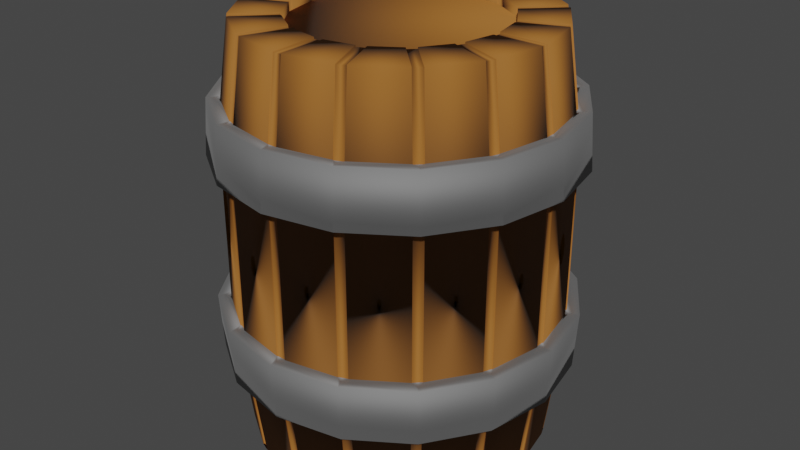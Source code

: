 # Source: Barrel.blend  (saved by Blender 3.4.6; exported with 4.5.12 LTS)
import bpy
from mathutils import Matrix  # noqa: F401  (used for matrix-valued properties, if any)

bpy.ops.wm.read_factory_settings(use_empty=True)
scene = bpy.context.scene
scene.name = 'Scene'

# ---- collections
col_collection = bpy.data.collections.new('Collection'); scene.collection.children.link(col_collection)

# ---- materials (node trees are filled in below, after node groups)
mat_material_001 = bpy.data.materials.new('Material.001')
mat_material_001.use_transparent_shadow = False
mat_material_002 = bpy.data.materials.new('Material.002')
mat_material_002.use_transparent_shadow = False

# ---- material node trees
mat_material_001.use_nodes = True; mat_material_001.node_tree.nodes.clear()
_N = mat_material_001.node_tree.nodes; _L = mat_material_001.node_tree.links
n0 = _N.new('ShaderNodeBsdfPrincipled'); n0.name = 'Principled BSDF'; n0.location = (10, 300)
n0.distribution = 'GGX'
n0.subsurface_method = 'RANDOM_WALK_SKIN'
n0.inputs[0].default_value = (0.3185, 0.117, 0.01521, 1.0)
n0.inputs[2].default_value = 0.8363
n0.inputs[3].default_value = 1.45
n0.inputs[27].default_value = (0.0, 0.0, 0.0, 1.0)
n0.inputs[28].default_value = 1.0
n1 = _N.new('ShaderNodeOutputMaterial'); n1.name = 'Material Output'; n1.location = (300, 300)
_L.new(n0.outputs[0], n1.inputs[0])
n1.is_active_output = True
mat_material_002.use_nodes = True; mat_material_002.node_tree.nodes.clear()
_N = mat_material_002.node_tree.nodes; _L = mat_material_002.node_tree.links
n0 = _N.new('ShaderNodeBsdfPrincipled'); n0.name = 'Principled BSDF'; n0.location = (10, 300)
n0.distribution = 'GGX'
n0.subsurface_method = 'RANDOM_WALK_SKIN'
n0.inputs[0].default_value = (0.3613, 0.3613, 0.3613, 1.0)
n0.inputs[1].default_value = 1.0
n0.inputs[2].default_value = 0.8009
n0.inputs[3].default_value = 1.45
n0.inputs[27].default_value = (0.0, 0.0, 0.0, 1.0)
n0.inputs[28].default_value = 1.0
n1 = _N.new('ShaderNodeOutputMaterial'); n1.name = 'Material Output'; n1.location = (300, 300)
_L.new(n0.outputs[0], n1.inputs[0])
n1.is_active_output = True

# ---- world
world_world = bpy.data.worlds.new('World'); scene.world = world_world
world_world.use_nodes = True; world_world.node_tree.nodes.clear()
_N = world_world.node_tree.nodes; _L = world_world.node_tree.links
n0 = _N.new('ShaderNodeOutputWorld'); n0.name = 'World Output'; n0.location = (300, 300)
n1 = _N.new('ShaderNodeBackground'); n1.name = 'Background'; n1.location = (10, 300)
n1.inputs[0].default_value = (0.05088, 0.05088, 0.05088, 1.0)
_L.new(n1.outputs[0], n0.inputs[0])
n0.is_active_output = True
world_world.color = (0.05088, 0.05088, 0.05088)
world_world.use_sun_shadow = False
world_world.sun_shadow_jitter_overblur = 0.0

# ---- meshes
me_cylinder = bpy.data.meshes.new('Cylinder')
me_cylinder.from_pydata([(0.5181, -0.2332, -0.7097), (0.5486, -0.2272, -0.7083), (0.5803, -0.01715, -0.5109), (0.5803, 0.01715, -0.5109), (0.606, -8.873e-10, -0.515), (0.5679, 0.01716, -0.7097), (0.5679, -0.01716, -0.7097), (0.5938, -7.919e-10, -0.7083), (0.5427, 0.2062, -0.5109), (0.5296, 0.2379, -0.5109), (0.5599, 0.2319, -0.515), (0.5181, 0.2332, -0.7097), (0.5312, 0.2015, -0.7097), (0.5486, 0.2272, -0.7083), (0.4225, 0.3982, -0.5109), (0.3982, 0.4225, -0.5109), (0.4285, 0.4285, -0.515), (0.3894, 0.4137, -0.7097), (0.4137, 0.3894, -0.7097), (0.4199, 0.4199, -0.7083), (0.2379, 0.5296, -0.5109), (0.2062, 0.5427, -0.5109), (0.2319, 0.5599, -0.515), (0.2015, 0.5312, -0.7097), (0.2332, 0.5181, -0.7097), (0.2272, 0.5486, -0.7083), (-0.01716, 0.5679, -0.7097), (0.01716, 0.5679, -0.7097), (3.034e-09, 0.5938, -0.7083), (0.01715, 0.5803, -0.5109), (-0.01715, 0.5803, -0.5109), (2.962e-09, 0.606, -0.515), (-0.2011, 0.5305, 0.2086), (-0.233, 0.5173, 0.2086), (-0.2269, 0.5478, 0.2074), (-0.2379, 0.5296, 0.01692), (-0.2062, 0.5427, 0.01692), (-0.2319, 0.5599, 0.02115), (-0.3888, 0.4132, 0.2086), (-0.4132, 0.3888, 0.2086), (-0.4193, 0.4193, 0.2074), (-0.4225, 0.3982, 0.01692), (-0.3982, 0.4225, 0.01692), (-0.4285, 0.4285, 0.02115), (-0.5173, 0.233, 0.2086), (-0.5305, 0.2011, 0.2086), (-0.5478, 0.2269, 0.2074), (-0.5427, 0.2062, 0.01692), (-0.5296, 0.2379, 0.01692), (-0.5599, 0.2319, 0.02115), (-0.5671, 0.01726, 0.2086), (-0.5671, -0.01726, 0.2086), (-0.593, -1.408e-09, 0.2074), (-0.5803, -0.01715, 0.01692), (-0.5803, 0.01715, 0.01692), (-0.606, -8.873e-10, 0.02115), (-0.5305, -0.2011, 0.2086), (-0.5173, -0.233, 0.2086), (-0.5478, -0.2269, 0.2074), (-0.5296, -0.2379, 0.01692), (-0.5427, -0.2062, 0.01692), (-0.5599, -0.2319, 0.02115), (-0.4132, -0.3888, 0.2086), (-0.3888, -0.4132, 0.2086), (-0.4193, -0.4193, 0.2074), (-0.3982, -0.4225, 0.01692), (-0.4225, -0.3982, 0.01692), (-0.4285, -0.4285, 0.02115), (-0.233, -0.5173, 0.2086), (-0.2011, -0.5305, 0.2086), (-0.2269, -0.5478, 0.2074), (-0.2062, -0.5427, 0.01692), (-0.2379, -0.5296, 0.01692), (-0.2319, -0.5599, 0.02115), (-0.01726, -0.5671, 0.2086), (0.01726, -0.5671, 0.2086), (3.661e-09, -0.593, 0.2074), (0.01715, -0.5803, 0.01692), (-0.01715, -0.5803, 0.01692), (2.962e-09, -0.606, 0.02115), (0.2011, -0.5305, 0.2086), (0.233, -0.5173, 0.2086), (0.2269, -0.5478, 0.2074), (0.2379, -0.5296, 0.01692), (0.2062, -0.5427, 0.01692), (0.2319, -0.5599, 0.02115), (0.3888, -0.4132, 0.2086), (0.4132, -0.3888, 0.2086), (0.4193, -0.4193, 0.2074), (0.4225, -0.3982, 0.01692), (0.3982, -0.4225, 0.01692), (0.4285, -0.4285, 0.02115), (0.5173, -0.233, 0.2086), (0.5305, -0.2011, 0.2086), (0.5478, -0.2269, 0.2074), (0.5427, -0.2062, 0.01692), (0.5296, -0.2379, 0.01692), (0.5599, -0.2319, 0.02115), (0.5671, -0.01726, 0.2086), (0.5671, 0.01726, 0.2086), (0.593, -1.633e-10, 0.2074), (0.5803, 0.01715, 0.01692), (0.5803, -0.01715, 0.01692), (0.606, -8.873e-10, 0.02115), (0.5305, 0.2011, 0.2086), (0.5173, 0.233, 0.2086), (0.5478, 0.2269, 0.2074), (0.5296, 0.2379, 0.01692), (0.5427, 0.2062, 0.01692), (0.5599, 0.2319, 0.02115), (0.4132, 0.3888, 0.2086), (0.3888, 0.4132, 0.2086), (0.4193, 0.4193, 0.2074), (0.3982, 0.4225, 0.01692), (0.4225, 0.3982, 0.01692), (0.4285, 0.4285, 0.02115), (0.233, 0.5173, 0.2086), (0.2011, 0.5305, 0.2086), (0.2269, 0.5478, 0.2074), (0.2062, 0.5427, 0.01692), (0.2379, 0.5296, 0.01692), (0.2319, 0.5599, 0.02115), (-0.01715, 0.5803, 0.01692), (0.01715, 0.5803, 0.01692), (2.962e-09, 0.606, 0.02115), (0.01726, 0.5671, 0.2086), (-0.01726, 0.5671, 0.2086), (2.416e-09, 0.593, 0.2074), (-0.2419, 0.5839, 0.01712), (-0.2366, 0.5713, 0.215), (3.039e-09, 0.6184, 0.215), (2.962e-09, 0.632, 0.01712), (-0.4469, 0.4469, 0.01712), (-0.4372, 0.4372, 0.215), (-0.5839, 0.2419, 0.01712), (-0.5713, 0.2366, 0.215), (-0.632, -8.873e-10, 0.01712), (-0.6184, -7.855e-10, 0.215), (-0.5839, -0.2419, 0.01712), (-0.5713, -0.2366, 0.215), (-0.4469, -0.4469, 0.01712), (-0.4372, -0.4372, 0.215), (-0.2419, -0.5839, 0.01712), (-0.2366, -0.5713, 0.215), (2.962e-09, -0.632, 0.01712), (3.039e-09, -0.6184, 0.215), (0.2419, -0.5839, 0.01712), (0.2366, -0.5713, 0.215), (0.4469, -0.4469, 0.01712), (0.4372, -0.4372, 0.215), (0.5839, -0.2419, 0.01712), (0.5713, -0.2366, 0.215), (0.632, -8.873e-10, 0.01712), (0.6184, -7.855e-10, 0.215), (0.5839, 0.2419, 0.01712), (0.5713, 0.2366, 0.215), (0.4469, 0.4469, 0.01712), (0.4372, 0.4372, 0.215), (0.2419, 0.5839, 0.01712), (0.2366, 0.5713, 0.215), (-0.237, 0.5721, -0.7157), (-0.2419, 0.5839, -0.5108), (2.962e-09, 0.632, -0.5108), (3.034e-09, 0.6192, -0.7157), (-0.4379, 0.4379, -0.7157), (-0.4469, 0.4469, -0.5108), (-0.5721, 0.237, -0.7157), (-0.5839, 0.2419, -0.5108), (-0.6192, -7.919e-10, -0.7157), (-0.632, -8.873e-10, -0.5108), (-0.5721, -0.237, -0.7157), (-0.5839, -0.2419, -0.5108), (-0.4379, -0.4379, -0.7157), (-0.4469, -0.4469, -0.5108), (-0.237, -0.5721, -0.7157), (-0.2419, -0.5839, -0.5108), (3.034e-09, -0.6192, -0.7157), (2.962e-09, -0.632, -0.5108), (0.237, -0.5721, -0.7157), (0.2419, -0.5839, -0.5108), (0.4379, -0.4379, -0.7157), (0.4469, -0.4469, -0.5108), (0.5721, -0.237, -0.7157), (0.5839, -0.2419, -0.5108), (0.6192, -7.919e-10, -0.7157), (0.632, -8.873e-10, -0.5108), (0.5721, 0.237, -0.7157), (0.5839, 0.2419, -0.5108), (0.4379, 0.4379, -0.7157), (0.4469, 0.4469, -0.5108), (0.237, 0.5721, -0.7157), (0.2419, 0.5839, -0.5108), (-0.01716, 0.5346, -1.016), (0.01716, 0.5346, -1.016), (-0.01727, 0.3668, 0.48), (0.01727, 0.3668, 0.48), (0.1887, 0.5005, -1.016), (0.2204, 0.4873, -1.016), (0.1244, 0.3455, 0.48), (0.1563, 0.3323, 0.48), (0.3659, 0.3902, -1.016), (0.3902, 0.3659, -1.016), (0.2471, 0.2716, 0.48), (0.2716, 0.2471, 0.48), (0.4873, 0.2204, -1.016), (0.5005, 0.1887, -1.016), (0.3323, 0.1563, 0.48), (0.3455, 0.1244, 0.48), (0.5346, 0.01716, -1.016), (0.5346, -0.01716, -1.016), (0.3668, 0.01727, 0.48), (0.3668, -0.01727, 0.48), (0.5005, -0.1887, -1.016), (0.4873, -0.2204, -1.016), (0.3455, -0.1244, 0.48), (0.3323, -0.1563, 0.48), (0.3902, -0.3659, -1.016), (0.3659, -0.3902, -1.016), (0.2716, -0.2471, 0.48), (0.2471, -0.2716, 0.48), (0.2204, -0.4873, -1.016), (0.1887, -0.5005, -1.016), (0.1563, -0.3323, 0.48), (0.1244, -0.3455, 0.48), (0.01716, -0.5346, -1.016), (-0.01716, -0.5346, -1.016), (0.01727, -0.3668, 0.48), (-0.01727, -0.3668, 0.48), (-0.1887, -0.5005, -1.016), (-0.2204, -0.4873, -1.016), (-0.1244, -0.3455, 0.48), (-0.1563, -0.3323, 0.48), (-0.3659, -0.3902, -1.016), (-0.3902, -0.3659, -1.016), (-0.2471, -0.2716, 0.48), (-0.2716, -0.2471, 0.48), (-0.4873, -0.2204, -1.016), (-0.5005, -0.1887, -1.016), (-0.3323, -0.1563, 0.48), (-0.3455, -0.1244, 0.48), (-0.5346, -0.01716, -1.016), (-0.5346, 0.01716, -1.016), (-0.3668, -0.01727, 0.48), (-0.3668, 0.01727, 0.48), (-0.5005, 0.1887, -1.016), (-0.4873, 0.2204, -1.016), (-0.3455, 0.1244, 0.48), (-0.3323, 0.1563, 0.48), (-0.3902, 0.3659, -1.016), (-0.3659, 0.3902, -1.016), (-0.2716, 0.2471, 0.48), (-0.2471, 0.2716, 0.48), (-0.2204, 0.4873, -1.016), (-0.1887, 0.5005, -1.016), (-0.1563, 0.3323, 0.48), (-0.1244, 0.3455, 0.48), (0.2205, 0.4873, 0.48), (0.1886, 0.5005, 0.48), (0.01727, 0.5346, 0.48), (-0.01727, 0.5346, 0.48), (0.3902, 0.3658, 0.48), (0.3658, 0.3902, 0.48), (0.5005, 0.1886, 0.48), (0.4873, 0.2205, 0.48), (0.5346, -0.01727, 0.48), (0.5346, 0.01727, 0.48), (0.4873, -0.2205, 0.48), (0.5005, -0.1886, 0.48), (0.3658, -0.3902, 0.48), (0.3902, -0.3658, 0.48), (0.1886, -0.5005, 0.48), (0.2205, -0.4873, 0.48), (-0.01727, -0.5346, 0.48), (0.01727, -0.5346, 0.48), (-0.2205, -0.4873, 0.48), (-0.1886, -0.5005, 0.48), (-0.3902, -0.3658, 0.48), (-0.3658, -0.3902, 0.48), (-0.5005, -0.1886, 0.48), (-0.4873, -0.2205, 0.48), (-0.5346, 0.01727, 0.48), (-0.5346, -0.01727, 0.48), (-0.4873, 0.2205, 0.48), (-0.5005, 0.1886, 0.48), (-0.3658, 0.3902, 0.48), (-0.3902, 0.3658, 0.48), (-0.1886, 0.5005, 0.48), (-0.2205, 0.4873, 0.48), (0.1563, 0.3323, 0.4473), (0.1244, 0.3455, 0.4473), (0.01726, 0.3668, 0.4473), (-0.01726, 0.3668, 0.4473), (0.2716, 0.2471, 0.4473), (0.2471, 0.2716, 0.4473), (0.3455, 0.1244, 0.4473), (0.3323, 0.1563, 0.4473), (0.3668, -0.01726, 0.4473), (0.3668, 0.01726, 0.4473), (0.3323, -0.1563, 0.4473), (0.3455, -0.1244, 0.4473), (0.2471, -0.2716, 0.4473), (0.2716, -0.2471, 0.4473), (0.1244, -0.3455, 0.4473), (0.1563, -0.3323, 0.4473), (-0.01726, -0.3668, 0.4473), (0.01726, -0.3668, 0.4473), (-0.1563, -0.3323, 0.4473), (-0.1244, -0.3455, 0.4473), (-0.2716, -0.2471, 0.4473), (-0.2471, -0.2716, 0.4473), (-0.3455, -0.1244, 0.4473), (-0.3323, -0.1563, 0.4473), (-0.3668, 0.01726, 0.4473), (-0.3668, -0.01726, 0.4473), (-0.3323, 0.1563, 0.4473), (-0.3455, 0.1244, 0.4473), (-0.2471, 0.2716, 0.4473), (-0.2716, 0.2471, 0.4473), (-0.1244, 0.3455, 0.4473), (-0.1563, 0.3323, 0.4473), (-0.01726, 0.5718, 0.212), (0.01726, 0.5718, 0.212), (3.039e-09, 0.5926, 0.2132), (0.01715, 0.5855, 0.01414), (-0.01715, 0.5855, 0.01414), (2.962e-09, 0.6063, 0.01535), (0.2399, 0.5343, 0.01414), (0.2082, 0.5475, 0.01414), (0.232, 0.5602, 0.01535), (0.2029, 0.5348, 0.212), (0.2348, 0.5216, 0.212), (0.2268, 0.5475, 0.2132), (0.4261, 0.4018, 0.01414), (0.4018, 0.4261, 0.01414), (0.4287, 0.4287, 0.01535), (0.3921, 0.4165, 0.212), (0.4165, 0.3921, 0.212), (0.4191, 0.4191, 0.2132), (0.5475, 0.2082, 0.01414), (0.5343, 0.2399, 0.01414), (0.5602, 0.232, 0.01535), (0.5216, 0.2348, 0.212), (0.5348, 0.2029, 0.212), (0.5475, 0.2268, 0.2132), (0.5855, -0.01715, 0.01414), (0.5855, 0.01715, 0.01414), (0.6063, -8.873e-10, 0.01535), (0.5718, 0.01726, 0.212), (0.5718, -0.01726, 0.212), (0.5926, -7.855e-10, 0.2132), (0.5343, -0.2399, 0.01414), (0.5475, -0.2082, 0.01414), (0.5602, -0.232, 0.01535), (0.5348, -0.2029, 0.212), (0.5216, -0.2348, 0.212), (0.5475, -0.2268, 0.2132), (0.4018, -0.4261, 0.01414), (0.4261, -0.4018, 0.01414), (0.4287, -0.4287, 0.01535), (0.4165, -0.3921, 0.212), (0.3921, -0.4165, 0.212), (0.4191, -0.4191, 0.2132), (0.2082, -0.5475, 0.01414), (0.2399, -0.5343, 0.01414), (0.232, -0.5602, 0.01535), (0.2348, -0.5216, 0.212), (0.2029, -0.5348, 0.212), (0.2268, -0.5475, 0.2132), (-0.01715, -0.5855, 0.01414), (0.01715, -0.5855, 0.01414), (2.962e-09, -0.6063, 0.01535), (0.01726, -0.5718, 0.212), (-0.01726, -0.5718, 0.212), (3.039e-09, -0.5926, 0.2132), (-0.2399, -0.5343, 0.01414), (-0.2082, -0.5475, 0.01414), (-0.232, -0.5602, 0.01535), (-0.2029, -0.5348, 0.212), (-0.2348, -0.5216, 0.212), (-0.2268, -0.5475, 0.2132), (-0.4261, -0.4018, 0.01414), (-0.4018, -0.4261, 0.01414), (-0.4287, -0.4287, 0.01535), (-0.3921, -0.4165, 0.212), (-0.4165, -0.3921, 0.212), (-0.4191, -0.4191, 0.2132), (-0.5475, -0.2082, 0.01414), (-0.5343, -0.2399, 0.01414), (-0.5602, -0.232, 0.01535), (-0.5216, -0.2348, 0.212), (-0.5348, -0.2029, 0.212), (-0.5475, -0.2268, 0.2132), (-0.5855, 0.01715, 0.01414), (-0.5855, -0.01715, 0.01414), (-0.6063, -8.873e-10, 0.01535), (-0.5718, -0.01726, 0.212), (-0.5718, 0.01726, 0.212), (-0.5926, -7.855e-10, 0.2132), (-0.5343, 0.2399, 0.01414), (-0.5475, 0.2082, 0.01414), (-0.5602, 0.232, 0.01535), (-0.5348, 0.2029, 0.212), (-0.5216, 0.2348, 0.212), (-0.5475, 0.2268, 0.2132), (-0.4018, 0.4261, 0.01414), (-0.4261, 0.4018, 0.01414), (-0.4287, 0.4287, 0.01535), (-0.4165, 0.3921, 0.212), (-0.3921, 0.4165, 0.212), (-0.4191, 0.4191, 0.2132), (-0.2082, 0.5475, 0.01414), (-0.2399, 0.5343, 0.01414), (-0.232, 0.5602, 0.01535), (-0.2348, 0.5216, 0.212), (-0.2029, 0.5348, 0.212), (-0.2268, 0.5475, 0.2132), (-0.01715, 0.5855, -0.5081), (0.01715, 0.5855, -0.5081), (2.962e-09, 0.6063, -0.5092), (0.01716, 0.5726, -0.713), (-0.01716, 0.5726, -0.713), (3.034e-09, 0.5935, -0.7141), (0.235, 0.5225, -0.713), (0.2033, 0.5356, -0.713), (0.2271, 0.5483, -0.7141), (0.2082, 0.5475, -0.5081), (0.2399, 0.5343, -0.5081), (0.232, 0.5602, -0.5092), (0.4171, 0.3928, -0.713), (0.3928, 0.4171, -0.713), (0.4197, 0.4197, -0.7141), (0.4018, 0.4261, -0.5081), (0.4261, 0.4018, -0.5081), (0.4287, 0.4287, -0.5092), (0.5356, 0.2033, -0.713), (0.5225, 0.235, -0.713), (0.5483, 0.2271, -0.7141), (0.5343, 0.2399, -0.5081), (0.5475, 0.2082, -0.5081), (0.5602, 0.232, -0.5092), (0.5726, -0.01716, -0.713), (0.5726, 0.01716, -0.713), (0.5935, -7.919e-10, -0.7141), (0.5855, 0.01715, -0.5081), (0.5855, -0.01715, -0.5081), (0.6063, -8.873e-10, -0.5092), (0.5225, -0.235, -0.713), (0.5356, -0.2033, -0.713), (0.5483, -0.2271, -0.7141), (0.5475, -0.2082, -0.5081), (0.5343, -0.2399, -0.5081), (0.5602, -0.232, -0.5092), (0.3928, -0.4171, -0.713), (0.4171, -0.3928, -0.713), (0.4197, -0.4197, -0.7141), (0.4261, -0.4018, -0.5081), (0.4018, -0.4261, -0.5081), (0.4287, -0.4287, -0.5092), (0.2033, -0.5356, -0.713), (0.235, -0.5225, -0.713), (0.2271, -0.5483, -0.7141), (0.2399, -0.5343, -0.5081), (0.2082, -0.5475, -0.5081), (0.232, -0.5602, -0.5092), (-0.01716, -0.5726, -0.713), (0.01716, -0.5726, -0.713), (3.034e-09, -0.5935, -0.7141), (0.01715, -0.5855, -0.5081), (-0.01715, -0.5855, -0.5081), (2.962e-09, -0.6063, -0.5092), (-0.235, -0.5225, -0.713), (-0.2033, -0.5356, -0.713), (-0.2271, -0.5483, -0.7141), (-0.2082, -0.5475, -0.5081), (-0.2399, -0.5343, -0.5081), (-0.232, -0.5602, -0.5092), (-0.4171, -0.3928, -0.713), (-0.3928, -0.4171, -0.713), (-0.4197, -0.4197, -0.7141), (-0.4018, -0.4261, -0.5081), (-0.4261, -0.4018, -0.5081), (-0.4287, -0.4287, -0.5092), (-0.5356, -0.2033, -0.713), (-0.5225, -0.235, -0.713), (-0.5483, -0.2271, -0.7141), (-0.5343, -0.2399, -0.5081), (-0.5475, -0.2082, -0.5081), (-0.5602, -0.232, -0.5092), (-0.5726, 0.01716, -0.713), (-0.5726, -0.01716, -0.713), (-0.5935, -7.919e-10, -0.7141), (-0.5855, -0.01715, -0.5081), (-0.5855, 0.01715, -0.5081), (-0.6063, -8.873e-10, -0.5092), (-0.5225, 0.235, -0.713), (-0.5356, 0.2033, -0.713), (-0.5483, 0.2271, -0.7141), (-0.5475, 0.2082, -0.5081), (-0.5343, 0.2399, -0.5081), (-0.5602, 0.232, -0.5092), (-0.3928, 0.4171, -0.713), (-0.4171, 0.3928, -0.713), (-0.4197, 0.4197, -0.7141), (-0.4261, 0.4018, -0.5081), (-0.4018, 0.4261, -0.5081), (-0.4287, 0.4287, -0.5092), (-0.2033, 0.5356, -0.713), (-0.235, 0.5225, -0.713), (-0.2271, 0.5483, -0.7141), (-0.2399, 0.5343, -0.5081), (-0.2082, 0.5475, -0.5081), (-0.232, 0.5602, -0.5092), (0.5312, -0.2015, -0.7097), (0.5599, -0.2319, -0.515), (0.5427, -0.2062, -0.5109), (0.5296, -0.2379, -0.5109), (0.4199, -0.4199, -0.7083), (0.3894, -0.4137, -0.7097), (0.4137, -0.3894, -0.7097), (0.4285, -0.4285, -0.515), (0.4225, -0.3982, -0.5109), (0.3982, -0.4225, -0.5109), (0.2272, -0.5486, -0.7083), (0.2015, -0.5312, -0.7097), (0.2332, -0.5181, -0.7097), (0.2319, -0.5599, -0.515), (0.2379, -0.5296, -0.5109), (0.2062, -0.5427, -0.5109), (3.034e-09, -0.5938, -0.7083), (-0.01716, -0.5679, -0.7097), (0.01716, -0.5679, -0.7097), (2.962e-09, -0.606, -0.515), (0.01715, -0.5803, -0.5109), (-0.01715, -0.5803, -0.5109), (-0.2272, -0.5486, -0.7083), (-0.2332, -0.5181, -0.7097), (-0.2015, -0.5312, -0.7097), (-0.2319, -0.5599, -0.515), (-0.2062, -0.5427, -0.5109), (-0.2379, -0.5296, -0.5109), (-0.4199, -0.4199, -0.7083), (-0.4137, -0.3894, -0.7097), (-0.3894, -0.4137, -0.7097), (-0.4285, -0.4285, -0.515), (-0.3982, -0.4225, -0.5109), (-0.4225, -0.3982, -0.5109), (-0.5486, -0.2272, -0.7083), (-0.5312, -0.2015, -0.7097), (-0.5181, -0.2332, -0.7097), (-0.5599, -0.2319, -0.515), (-0.5296, -0.2379, -0.5109), (-0.5427, -0.2062, -0.5109), (-0.5938, -7.919e-10, -0.7083), (-0.5679, 0.01716, -0.7097), (-0.5679, -0.01716, -0.7097), (-0.606, -8.873e-10, -0.515), (-0.5803, -0.01715, -0.5109), (-0.5803, 0.01715, -0.5109), (-0.5486, 0.2272, -0.7083), (-0.5181, 0.2332, -0.7097), (-0.5312, 0.2015, -0.7097), (-0.5599, 0.2319, -0.515), (-0.5427, 0.2062, -0.5109), (-0.5296, 0.2379, -0.5109), (-0.4199, 0.4199, -0.7083), (-0.3894, 0.4137, -0.7097), (-0.4137, 0.3894, -0.7097), (-0.4285, 0.4285, -0.515), (-0.4225, 0.3982, -0.5109), (-0.3982, 0.4225, -0.5109), (-0.2272, 0.5486, -0.7083), (-0.2015, 0.5312, -0.7097), (-0.2332, 0.5181, -0.7097), (-0.2319, 0.5599, -0.515), (-0.2379, 0.5296, -0.5109), (-0.2062, 0.5427, -0.5109), (0.01727, 0.5308, 0.4756), (-0.01727, 0.5308, 0.4756), (-0.01727, 0.3709, 0.4759), (0.01727, 0.3709, 0.4759), (0.126, 0.3493, 0.4759), (0.1579, 0.3361, 0.4759), (0.2191, 0.4838, 0.4756), (0.1872, 0.497, 0.4756), (0.2501, 0.2745, 0.4759), (0.2745, 0.2501, 0.4759), (0.3875, 0.3631, 0.4756), (0.3631, 0.3875, 0.4756), (0.3361, 0.1579, 0.4759), (0.3493, 0.126, 0.4759), (0.497, 0.1872, 0.4756), (0.4838, 0.2191, 0.4756), (0.3709, 0.01727, 0.4759), (0.3709, -0.01727, 0.4759), (0.5308, -0.01727, 0.4756), (0.5308, 0.01727, 0.4756), (0.3493, -0.126, 0.4759), (0.3361, -0.1579, 0.4759), (0.4838, -0.2191, 0.4756), (0.497, -0.1872, 0.4756), (0.2745, -0.2501, 0.4759), (0.2501, -0.2745, 0.4759), (0.3631, -0.3875, 0.4756), (0.3875, -0.3631, 0.4756), (0.1579, -0.3361, 0.4759), (0.126, -0.3493, 0.4759), (0.1872, -0.497, 0.4756), (0.2191, -0.4838, 0.4756), (0.01727, -0.3709, 0.4759), (-0.01727, -0.3709, 0.4759), (-0.01727, -0.5308, 0.4756), (0.01727, -0.5308, 0.4756), (-0.126, -0.3493, 0.4759), (-0.1579, -0.3361, 0.4759), (-0.2191, -0.4838, 0.4756), (-0.1872, -0.497, 0.4756), (-0.2501, -0.2745, 0.4759), (-0.2745, -0.2501, 0.4759), (-0.3875, -0.3631, 0.4756), (-0.3631, -0.3875, 0.4756), (-0.3361, -0.1579, 0.4759), (-0.3493, -0.126, 0.4759), (-0.497, -0.1872, 0.4756), (-0.4838, -0.2191, 0.4756), (-0.3709, -0.01727, 0.4759), (-0.3709, 0.01727, 0.4759), (-0.5308, 0.01727, 0.4756), (-0.5308, -0.01727, 0.4756), (-0.3493, 0.126, 0.4759), (-0.3361, 0.1579, 0.4759), (-0.4838, 0.2191, 0.4756), (-0.497, 0.1872, 0.4756), (-0.2745, 0.2501, 0.4759), (-0.2501, 0.2745, 0.4759), (-0.3631, 0.3875, 0.4756), (-0.3875, 0.3631, 0.4756), (-0.1579, 0.3361, 0.4759), (-0.126, 0.3493, 0.4759), (-0.1872, 0.497, 0.4756), (-0.2191, 0.4838, 0.4756), (0.1266, 0.3508, 0.3914), (0.1585, 0.3376, 0.3914), (0.2513, 0.2757, 0.3914), (0.2757, 0.2513, 0.3914), (-0.1266, -0.3508, 0.3914), (-0.1585, -0.3376, 0.3914), (-0.2513, -0.2757, 0.3914), (-0.2757, -0.2513, 0.3914), (0.3376, 0.1585, 0.3914), (0.3508, 0.1266, 0.3914), (-0.3376, -0.1585, 0.3914), (-0.3508, -0.1266, 0.3914), (0.3726, 0.01726, 0.3914), (0.3726, -0.01726, 0.3914), (-0.3726, -0.01726, 0.3914), (-0.3726, 0.01726, 0.3914), (0.3508, -0.1266, 0.3914), (0.3376, -0.1585, 0.3914), (-0.3508, 0.1266, 0.3914), (-0.3376, 0.1585, 0.3914), (0.2757, -0.2513, 0.3914), (0.2513, -0.2757, 0.3914), (-0.2757, 0.2513, 0.3914), (-0.2513, 0.2757, 0.3914), (0.1585, -0.3376, 0.3914), (0.1266, -0.3508, 0.3914), (-0.1585, 0.3376, 0.3914), (-0.1266, 0.3508, 0.3914), (0.01726, -0.3726, 0.3914), (-0.01726, -0.3726, 0.3914), (-0.01726, 0.3726, 0.3914), (0.01726, 0.3726, 0.3914), (0.01716, 0.5288, -1.016), (-0.01716, 0.5288, -1.016), (0.2182, 0.482, -1.016), (0.1865, 0.4951, -1.016), (-0.1865, 0.4951, -1.016), (-0.2182, 0.482, -1.016), (0.3861, 0.3618, -1.016), (0.3618, 0.3861, -1.016), (0.4951, 0.1865, -1.016), (0.482, 0.2182, -1.016), (0.5288, -0.01716, -1.016), (0.5288, 0.01716, -1.016), (0.482, -0.2182, -1.016), (0.4951, -0.1865, -1.016), (0.3618, -0.3861, -1.016), (0.3861, -0.3618, -1.016), (0.1865, -0.4951, -1.016), (0.2182, -0.482, -1.016), (-0.01716, -0.5288, -1.016), (0.01716, -0.5288, -1.016), (-0.2182, -0.482, -1.016), (-0.1865, -0.4951, -1.016), (-0.3861, -0.3618, -1.016), (-0.3618, -0.3861, -1.016), (-0.4951, -0.1865, -1.016), (-0.482, -0.2182, -1.016), (-0.5288, 0.01716, -1.016), (-0.5288, -0.01716, -1.016), (-0.482, 0.2182, -1.016), (-0.4951, 0.1865, -1.016), (-0.3618, 0.3861, -1.016), (-0.3861, 0.3618, -1.016)], [], [(199, 202, 261, 256), (206, 203, 292, 295), (210, 207, 294, 297), (214, 211, 296, 299), (218, 215, 298, 301), (222, 219, 300, 303), (226, 223, 302, 305), (230, 227, 304, 307), (234, 231, 306, 309), (238, 235, 308, 311), (242, 239, 310, 313), (246, 243, 312, 315), (250, 247, 314, 317), (254, 251, 316, 319), (201, 428, 435, 204), (198, 195, 290, 289), (253, 506, 420, 192), (194, 255, 318, 291), (202, 199, 288, 293), (205, 434, 441, 208), (209, 440, 447, 212), (213, 446, 453, 216), (217, 452, 459, 220), (221, 458, 465, 224), (225, 464, 471, 228), (229, 470, 477, 232), (233, 476, 483, 236), (237, 482, 489, 240), (241, 488, 495, 244), (245, 494, 501, 248), (249, 500, 507, 252), (321, 258, 257, 329), (197, 422, 429, 200), (415, 414, 320, 322, 130, 129), (231, 234, 277, 274), (203, 206, 263, 260), (235, 238, 279, 276), (207, 210, 265, 262), (239, 242, 281, 278), (211, 214, 267, 264), (243, 246, 283, 280), (215, 218, 269, 266), (247, 250, 285, 282), (219, 222, 271, 268), (251, 254, 287, 284), (223, 226, 273, 270), (195, 198, 257, 258), (255, 194, 259, 286), (227, 230, 275, 272), (328, 327, 323, 325, 131, 158), (414, 286, 259, 320), (409, 408, 413, 415, 129, 133), (403, 402, 407, 409, 133, 135), (288, 289, 290, 291, 318, 319, 316, 317, 314, 315, 312, 313, 310, 311, 308, 309, 306, 307, 304, 305, 302, 303, 300, 301, 298, 299, 296, 297, 294, 295, 292, 293), (397, 396, 401, 403, 135, 137), (408, 284, 287, 413), (391, 390, 395, 397, 137, 139), (402, 282, 285, 407), (385, 384, 389, 391, 139, 141), (396, 280, 283, 401), (379, 378, 383, 385, 141, 143), (390, 278, 281, 395), (373, 372, 377, 379, 143, 145), (384, 276, 279, 389), (367, 366, 371, 373, 145, 147), (378, 274, 277, 383), (361, 360, 365, 367, 147, 149), (372, 272, 275, 377), (355, 354, 359, 361, 149, 151), (366, 270, 273, 371), (349, 348, 353, 355, 151, 153), (360, 268, 271, 365), (343, 342, 347, 349, 153, 155), (354, 266, 269, 359), (337, 336, 341, 343, 155, 157), (348, 264, 267, 353), (331, 330, 335, 337, 157, 159), (342, 262, 265, 347), (510, 410, 324, 416), (330, 256, 261, 335), (454, 453, 446, 448, 182, 180), (388, 387, 380, 382, 140, 138), (325, 324, 410, 412, 128, 131), (508, 507, 500, 502, 164, 160), (426, 326, 333, 431), (451, 450, 455, 457, 181, 183), (480, 380, 387, 485), (340, 339, 332, 334, 156, 154), (505, 504, 509, 511, 161, 165), (460, 459, 452, 454, 180, 178), (394, 393, 386, 388, 138, 136), (126, 125, 127), (432, 332, 339, 437), (457, 456, 461, 463, 179, 181), (486, 386, 393, 491), (346, 345, 338, 340, 154, 152), (336, 260, 263, 341), (430, 429, 422, 424, 190, 188), (466, 465, 458, 460, 178, 176), (400, 399, 392, 394, 136, 134), (438, 338, 345, 443), (424, 423, 419, 421, 163, 190), (463, 462, 467, 469, 177, 179), (492, 392, 399, 497), (352, 351, 344, 346, 152, 150), (472, 471, 464, 466, 176, 174), (406, 405, 398, 400, 134, 132), (444, 344, 351, 449), (469, 468, 473, 475, 175, 177), (498, 398, 405, 503), (358, 357, 350, 352, 150, 148), (478, 477, 470, 472, 174, 172), (412, 411, 404, 406, 132, 128), (192, 193, 196, 197, 200, 201, 204, 205, 208, 209, 212, 213, 216, 217, 220, 221, 224, 225, 228, 229, 232, 233, 236, 237, 240, 241, 244, 245, 248, 249, 252, 253), (129, 130, 131, 128), (133, 129, 128, 132), (135, 133, 132, 134), (137, 135, 134, 136), (139, 137, 136, 138), (141, 139, 138, 140), (143, 141, 140, 142), (145, 143, 142, 144), (147, 145, 144, 146), (149, 147, 146, 148), (151, 149, 148, 150), (153, 151, 150, 152), (155, 153, 152, 154), (157, 155, 154, 156), (159, 157, 156, 158), (130, 159, 158, 131), (161, 162, 163, 160), (165, 161, 160, 164), (167, 165, 164, 166), (169, 167, 166, 168), (171, 169, 168, 170), (173, 171, 170, 172), (175, 173, 172, 174), (177, 175, 174, 176), (179, 177, 176, 178), (181, 179, 178, 180), (183, 181, 180, 182), (185, 183, 182, 184), (187, 185, 184, 186), (189, 187, 186, 188), (191, 189, 188, 190), (162, 191, 190, 163), (499, 498, 503, 505, 165, 167), (334, 333, 326, 328, 158, 156), (474, 374, 381, 479), (445, 444, 449, 451, 183, 185), (502, 501, 494, 496, 166, 164), (382, 381, 374, 376, 142, 140), (448, 447, 440, 442, 184, 182), (493, 492, 497, 499, 167, 169), (468, 368, 375, 473), (439, 438, 443, 445, 185, 187), (496, 495, 488, 490, 168, 166), (376, 375, 368, 370, 144, 142), (442, 441, 434, 436, 186, 184), (487, 486, 491, 493, 169, 171), (462, 362, 369, 467), (322, 321, 329, 331, 159, 130), (433, 432, 437, 439, 187, 189), (490, 489, 482, 484, 170, 168), (370, 369, 362, 364, 146, 144), (417, 323, 327, 425), (436, 435, 428, 430, 188, 186), (481, 480, 485, 487, 171, 173), (456, 356, 363, 461), (427, 426, 431, 433, 189, 191), (418, 417, 425, 427, 191, 162), (511, 510, 416, 418, 162, 161), (484, 483, 476, 478, 172, 170), (364, 363, 356, 358, 148, 146), (504, 404, 411, 509), (421, 420, 506, 508, 160, 163), (475, 474, 479, 481, 173, 175), (450, 350, 357, 455), (308, 235, 617, 647), (449, 351, 95, 514), (379, 377, 69, 70), (480, 481, 543, 545), (309, 308, 647, 646), (350, 450, 515, 96), (375, 376, 73, 71), (306, 231, 613, 645), (212, 447, 512, 685), (481, 479, 544, 543), (307, 306, 645, 644), (213, 212, 685, 684), (376, 374, 72, 73), (477, 478, 540, 542), (230, 307, 644, 612), (446, 213, 684, 0), (372, 373, 76, 74), (202, 293, 642, 584), (443, 345, 101, 3), (478, 476, 541, 540), (292, 203, 585, 643), (344, 444, 2, 102), (373, 371, 75, 76), (474, 475, 537, 539), (293, 292, 643, 642), (208, 441, 5, 683), (369, 370, 79, 77), (288, 199, 581, 641), (209, 208, 683, 682), (475, 473, 538, 537), (289, 288, 641, 640), (440, 209, 682, 6), (370, 368, 78, 79), (471, 472, 534, 536), (198, 289, 640, 580), (437, 339, 107, 9), (366, 367, 82, 80), (287, 254, 636, 639), (338, 438, 8, 108), (472, 470, 535, 534), (204, 435, 11, 681), (367, 365, 81, 82), (468, 469, 531, 533), (255, 286, 638, 637), (205, 204, 681, 680), (363, 364, 85, 83), (434, 205, 680, 12), (469, 467, 532, 531), (285, 250, 632, 635), (431, 333, 113, 15), (364, 362, 84, 85), (465, 466, 528, 530), (332, 432, 14, 114), (360, 361, 88, 86), (251, 284, 634, 633), (200, 429, 17, 679), (466, 464, 529, 528), (201, 200, 679, 678), (361, 359, 87, 88), (462, 463, 525, 527), (283, 246, 628, 631), (428, 201, 678, 18), (357, 358, 91, 89), (410, 510, 575, 36), (463, 461, 526, 525), (247, 282, 630, 629), (509, 411, 35, 574), (358, 356, 90, 91), (459, 460, 522, 524), (506, 253, 676, 571), (354, 355, 94, 92), (281, 242, 624, 627), (252, 507, 572, 677), (460, 458, 523, 522), (253, 252, 677, 676), (355, 353, 93, 94), (456, 457, 519, 521), (243, 280, 626, 625), (425, 327, 119, 21), (351, 352, 97, 95), (326, 426, 20, 120), (457, 455, 520, 519), (279, 238, 620, 623), (323, 417, 29, 123), (352, 350, 96, 97), (453, 454, 516, 518), (416, 324, 122, 30), (348, 349, 100, 98), (239, 278, 622, 621), (196, 423, 23, 675), (454, 452, 517, 516), (197, 196, 675, 674), (349, 347, 99, 100), (450, 451, 513, 515), (277, 234, 616, 619), (422, 197, 674, 24), (345, 346, 103, 101), (419, 193, 672, 27), (451, 449, 514, 513), (235, 276, 618, 617), (192, 420, 26, 673), (346, 344, 102, 103), (447, 448, 1, 512), (193, 192, 673, 672), (342, 343, 106, 104), (275, 230, 612, 615), (407, 285, 635, 39), (448, 446, 0, 1), (284, 408, 38, 634), (343, 341, 105, 106), (444, 445, 4, 2), (231, 274, 614, 613), (401, 283, 631, 45), (339, 340, 109, 107), (282, 402, 44, 630), (445, 443, 3, 4), (273, 226, 608, 611), (395, 281, 627, 51), (340, 338, 108, 109), (441, 442, 7, 5), (280, 396, 50, 626), (336, 337, 112, 110), (227, 272, 610, 609), (389, 279, 623, 57), (442, 440, 6, 7), (278, 390, 56, 622), (337, 335, 111, 112), (438, 439, 10, 8), (271, 222, 604, 607), (383, 277, 619, 63), (333, 334, 115, 113), (276, 384, 62, 618), (439, 437, 9, 10), (223, 270, 606, 605), (377, 275, 615, 69), (334, 332, 114, 115), (435, 436, 13, 11), (274, 378, 68, 614), (330, 331, 118, 116), (269, 218, 600, 603), (371, 273, 611, 75), (436, 434, 12, 13), (272, 372, 74, 610), (331, 329, 117, 118), (193, 419, 423, 196), (123, 122, 124), (120, 119, 121), (117, 116, 118), (114, 113, 115), (111, 110, 112), (108, 107, 109), (105, 104, 106), (102, 101, 103), (99, 98, 100), (96, 95, 97), (93, 92, 94), (90, 89, 91), (87, 86, 88), (84, 83, 85), (81, 80, 82), (78, 77, 79), (75, 74, 76), (72, 71, 73), (69, 68, 70), (66, 65, 67), (63, 62, 64), (60, 59, 61), (57, 56, 58), (54, 53, 55), (51, 50, 52), (48, 47, 49), (45, 44, 46), (42, 41, 43), (39, 38, 40), (36, 35, 37), (33, 32, 34), (30, 29, 31), (27, 26, 28), (24, 23, 25), (21, 20, 22), (18, 17, 19), (15, 14, 16), (12, 11, 13), (9, 8, 10), (6, 5, 7), (3, 2, 4), (0, 512, 1), (514, 515, 513), (517, 518, 516), (520, 521, 519), (523, 524, 522), (526, 527, 525), (529, 530, 528), (532, 533, 531), (535, 536, 534), (538, 539, 537), (541, 542, 540), (544, 545, 543), (547, 548, 546), (550, 551, 549), (553, 554, 552), (556, 557, 555), (559, 560, 558), (562, 563, 561), (565, 566, 564), (568, 569, 567), (571, 572, 570), (574, 575, 573), (577, 578, 579, 576), (581, 582, 583, 580), (585, 586, 587, 584), (589, 590, 591, 588), (593, 594, 595, 592), (597, 598, 599, 596), (601, 602, 603, 600), (605, 606, 607, 604), (609, 610, 611, 608), (613, 614, 615, 612), (617, 618, 619, 616), (621, 622, 623, 620), (625, 626, 627, 624), (629, 630, 631, 628), (633, 634, 635, 632), (637, 638, 639, 636), (580, 640, 641, 581), (643, 585, 584, 642), (612, 644, 645, 613), (647, 617, 616, 646), (649, 589, 588, 648), (651, 621, 620, 650), (653, 593, 592, 652), (655, 625, 624, 654), (657, 597, 596, 656), (659, 629, 628, 658), (661, 601, 600, 660), (663, 633, 632, 662), (665, 605, 604, 664), (667, 637, 636, 666), (669, 609, 608, 668), (578, 670, 671, 579), (33, 639, 638, 32), (576, 125, 126, 577), (582, 116, 117, 583), (586, 110, 111, 587), (590, 104, 105, 591), (594, 98, 99, 595), (598, 92, 93, 599), (602, 86, 87, 603), (606, 80, 81, 607), (610, 74, 75, 611), (614, 68, 69, 615), (618, 62, 63, 619), (622, 56, 57, 623), (626, 50, 51, 627), (630, 44, 45, 631), (634, 38, 39, 635), (673, 26, 27, 672), (24, 674, 675, 23), (30, 122, 123, 29), (120, 20, 21, 119), (677, 572, 571, 676), (574, 35, 36, 575), (18, 678, 679, 17), (114, 14, 15, 113), (12, 680, 681, 11), (108, 8, 9, 107), (6, 682, 683, 5), (102, 2, 3, 101), (0, 684, 685, 512), (96, 515, 514, 95), (517, 686, 687, 518), (90, 521, 520, 89), (523, 688, 689, 524), (84, 527, 526, 83), (529, 690, 691, 530), (78, 533, 532, 77), (535, 692, 693, 536), (72, 539, 538, 71), (541, 694, 695, 542), (66, 545, 544, 65), (547, 696, 697, 548), (60, 551, 550, 59), (553, 698, 699, 554), (54, 557, 556, 53), (559, 700, 701, 560), (48, 563, 562, 47), (565, 702, 703, 566), (42, 569, 568, 41), (484, 482, 547, 546), (452, 217, 686, 517), (234, 309, 646, 616), (378, 379, 70, 68), (217, 216, 687, 686), (295, 294, 649, 648), (483, 484, 546, 548), (382, 380, 66, 67), (216, 453, 518, 687), (294, 207, 589, 649), (487, 485, 550, 549), (356, 456, 521, 90), (206, 295, 648, 588), (381, 382, 67, 65), (455, 357, 89, 520), (311, 310, 651, 650), (486, 487, 549, 551), (385, 383, 63, 64), (458, 221, 688, 523), (310, 239, 621, 651), (490, 488, 553, 552), (221, 220, 689, 688), (238, 311, 650, 620), (384, 385, 64, 62), (220, 459, 524, 689), (297, 296, 653, 652), (489, 490, 552, 554), (388, 386, 60, 61), (362, 462, 527, 84), (296, 211, 593, 653), (493, 491, 556, 555), (461, 363, 83, 526), (210, 297, 652, 592), (387, 388, 61, 59), (464, 225, 690, 529), (313, 312, 655, 654), (492, 493, 555, 557), (391, 389, 57, 58), (225, 224, 691, 690), (312, 243, 625, 655), (496, 494, 559, 558), (224, 465, 530, 691), (242, 313, 654, 624), (390, 391, 58, 56), (368, 468, 533, 78), (299, 298, 657, 656), (495, 496, 558, 560), (394, 392, 54, 55), (467, 369, 77, 532), (298, 215, 597, 657), (499, 497, 562, 561), (470, 229, 692, 535), (214, 299, 656, 596), (393, 394, 55, 53), (229, 228, 693, 692), (315, 314, 659, 658), (498, 499, 561, 563), (397, 395, 51, 52), (228, 471, 536, 693), (314, 247, 629, 659), (502, 500, 565, 564), (374, 474, 539, 72), (246, 315, 658, 628), (396, 397, 52, 50), (473, 375, 71, 538), (301, 300, 661, 660), (501, 502, 564, 566), (400, 398, 48, 49), (476, 233, 694, 541), (300, 219, 601, 661), (505, 503, 568, 567), (233, 232, 695, 694), (218, 301, 660, 600), (399, 400, 49, 47), (232, 477, 542, 695), (317, 316, 663, 662), (504, 505, 567, 569), (403, 401, 45, 46), (380, 480, 545, 66), (316, 251, 633, 663), (508, 506, 571, 570), (479, 381, 65, 544), (250, 317, 662, 632), (402, 403, 46, 44), (482, 237, 696, 547), (303, 302, 665, 664), (507, 508, 570, 572), (406, 404, 42, 43), (237, 236, 697, 696), (302, 223, 605, 665), (511, 509, 574, 573), (236, 483, 548, 697), (222, 303, 664, 604), (405, 406, 43, 41), (386, 486, 551, 60), (319, 318, 667, 666), (510, 511, 573, 575), (409, 407, 39, 40), (485, 387, 59, 550), (318, 255, 637, 667), (488, 241, 698, 553), (254, 319, 666, 636), (259, 194, 578, 577), (408, 409, 40, 38), (241, 240, 699, 698), (305, 304, 669, 668), (412, 410, 36, 37), (240, 489, 554, 699), (304, 227, 609, 669), (195, 258, 576, 579), (392, 492, 557, 54), (226, 305, 668, 608), (411, 412, 37, 35), (491, 393, 53, 556), (194, 291, 670, 578), (199, 256, 582, 581), (415, 413, 33, 34), (494, 245, 700, 559), (291, 290, 671, 670), (245, 244, 701, 700), (290, 195, 579, 671), (257, 198, 580, 583), (414, 415, 34, 32), (244, 495, 560, 701), (413, 287, 639, 33), (418, 416, 30, 31), (398, 498, 563, 48), (286, 414, 32, 638), (203, 260, 586, 585), (497, 399, 47, 562), (258, 321, 125, 576), (417, 418, 31, 29), (500, 249, 702, 565), (320, 259, 577, 126), (261, 202, 584, 587), (421, 419, 27, 28), (249, 248, 703, 702), (256, 330, 116, 582), (248, 501, 566, 703), (329, 257, 583, 117), (207, 262, 590, 589), (420, 421, 28, 26), (404, 504, 569, 42), (260, 336, 110, 586), (424, 422, 24, 25), (503, 405, 41, 568), (335, 261, 587, 111), (263, 206, 588, 591), (262, 342, 104, 590), (423, 424, 25, 23), (322, 320, 126, 127), (341, 263, 591, 105), (211, 264, 594, 593), (427, 425, 21, 22), (264, 348, 98, 594), (321, 322, 127, 125), (347, 265, 595, 99), (265, 210, 592, 595), (426, 427, 22, 20), (325, 323, 123, 124), (266, 354, 92, 598), (430, 428, 18, 19), (353, 267, 599, 93), (215, 266, 598, 597), (324, 325, 124, 122), (268, 360, 86, 602), (429, 430, 19, 17), (328, 326, 120, 121), (359, 269, 603, 87), (267, 214, 596, 599), (433, 431, 15, 16), (270, 366, 80, 606), (327, 328, 121, 119), (365, 271, 607, 81), (219, 268, 602, 601), (432, 433, 16, 14)])
me_cylinder.polygons.foreach_set('use_smooth', [True] * 642)
me_cylinder.polygons.foreach_set('material_index', [0, 0, 0, 0, 0, 0, 0, 0, 0, 0, 0, 0, 0, 0, 0, 0, 0, 0, 0, 0, 0, 0, 0, 0, 0, 0, 0, 0, 0, 0, 0, 0, 0, 1, 0, 0, 0, 0, 0, 0, 0, 0, 0, 0, 0, 0, 0, 0, 0, 1, 0, 1, 1, 0, 1, 0, 1, 0, 1, 0, 1, 0, 1, 0, 1, 0, 1, 0, 1, 0, 1, 0, 1, 0, 1, 0, 1, 0, 0, 0, 1, 1, 1, 1, 0, 1, 0, 1, 1, 1, 1, 1, 0, 1, 0, 1, 0, 1, 1, 1, 0, 1, 1, 0, 1, 1, 1, 0, 1, 0, 1, 1, 1, 0, 1, 1, 1, 1, 1, 1, 1, 1, 1, 1, 1, 1, 1, 1, 1, 1, 1, 1, 1, 1, 1, 1, 1, 1, 1, 1, 1, 1, 1, 1, 1, 1, 1, 1, 0, 1, 1, 1, 1, 1, 0, 1, 1, 1, 1, 1, 0, 1, 1, 1, 1, 0, 1, 1, 0, 1, 1, 1, 1, 1, 0, 1, 1, 0, 0, 0, 1, 1, 0, 0, 1, 0, 0, 1, 0, 0, 1, 1, 0, 0, 1, 0, 0, 1, 0, 0, 1, 1, 0, 0, 1, 0, 0, 1, 0, 0, 1, 1, 0, 0, 1, 0, 0, 1, 0, 1, 1, 0, 0, 1, 0, 1, 0, 0, 1, 1, 0, 1, 0, 0, 1, 0, 1, 1, 0, 0, 1, 0, 1, 0, 0, 1, 1, 0, 1, 0, 0, 1, 0, 1, 1, 0, 0, 1, 0, 1, 0, 0, 1, 1, 0, 1, 0, 0, 1, 0, 1, 1, 0, 0, 1, 0, 1, 0, 0, 1, 1, 0, 1, 0, 0, 1, 0, 1, 1, 0, 0, 1, 0, 1, 0, 0, 1, 1, 0, 1, 0, 0, 1, 0, 1, 1, 0, 0, 1, 0, 1, 0, 0, 1, 1, 0, 1, 0, 0, 1, 0, 1, 0, 1, 1, 1, 1, 1, 1, 1, 1, 1, 1, 1, 1, 1, 1, 1, 1, 1, 1, 1, 1, 1, 1, 1, 1, 1, 1, 1, 1, 1, 1, 1, 1, 1, 1, 1, 1, 1, 1, 1, 1, 1, 1, 1, 1, 1, 1, 1, 1, 1, 1, 1, 1, 1, 1, 1, 1, 1, 1, 1, 1, 1, 1, 1, 0, 0, 0, 0, 0, 0, 0, 0, 0, 0, 0, 0, 0, 0, 0, 0, 0, 0, 0, 0, 0, 0, 0, 0, 0, 0, 0, 0, 0, 0, 0, 0, 0, 0, 0, 0, 0, 0, 0, 0, 0, 0, 0, 0, 0, 0, 0, 0, 0, 0, 0, 0, 0, 0, 0, 0, 0, 0, 0, 0, 0, 0, 0, 0, 0, 0, 0, 0, 0, 0, 0, 0, 0, 0, 0, 0, 0, 0, 0, 0, 1, 0, 0, 1, 0, 0, 1, 1, 0, 0, 1, 0, 0, 1, 0, 0, 1, 1, 0, 0, 1, 0, 0, 1, 0, 0, 1, 1, 0, 0, 1, 0, 0, 1, 0, 0, 1, 1, 0, 0, 1, 0, 0, 1, 0, 0, 1, 1, 0, 0, 1, 0, 0, 1, 0, 0, 1, 1, 0, 0, 1, 0, 0, 1, 0, 0, 1, 1, 0, 0, 1, 0, 0, 1, 0, 0, 1, 1, 0, 0, 1, 0, 0, 1, 0, 0, 1, 1, 0, 0, 1, 0, 0, 1, 0, 0, 1, 1, 0, 0, 0, 0, 0, 1, 0, 0, 1, 0, 0, 0, 0, 0, 1, 0, 0, 0, 1, 0, 0, 0, 0, 0, 1, 0, 0, 1, 0, 0, 0, 0, 0, 1, 0, 0, 0, 1, 0, 0, 0, 0, 0, 1, 0, 0, 1, 0, 0, 0, 0, 1, 1, 0, 0, 1, 0, 1, 0, 0, 1, 1, 0, 1, 0, 0, 1, 0, 1, 1, 0, 0, 1, 0, 1, 0, 0, 1])
_uv = me_cylinder.uv_layers.new(name='UVMap')
_uv.uv.foreach_set('vector', [0.3197, 0.3982, 0.3602, 0.3711, 0.4132, 0.4241, 0.3484, 0.4674, 0.3982, 0.3197, 0.3711, 0.3602, 0.3711, 0.3602, 0.3982, 0.3197, 0.4136, 0.2577, 0.4041, 0.3055, 0.4041, 0.3055, 0.4136, 0.2577, 0.4041, 0.1945, 0.4136, 0.2423, 0.4136, 0.2423, 0.4041, 0.1945, 0.3711, 0.1398, 0.3982, 0.1803, 0.3982, 0.1803, 0.3711, 0.1398, 0.3197, 0.1018, 0.3602, 0.1289, 0.3602, 0.1289, 0.3197, 0.1018, 0.2577, 0.08639, 0.3055, 0.09589, 0.3055, 0.09589, 0.2577, 0.08639, 0.1945, 0.09589, 0.2423, 0.08639, 0.2423, 0.08639, 0.1945, 0.09589, 0.1398, 0.1289, 0.1803, 0.1018, 0.1803, 0.1018, 0.1398, 0.1289, 0.1018, 0.1803, 0.1289, 0.1398, 0.1289, 0.1398, 0.1018, 0.1803, 0.08639, 0.2423, 0.09589, 0.1945, 0.09589, 0.1945, 0.08639, 0.2423, 0.09589, 0.3055, 0.08639, 0.2577, 0.08639, 0.2577, 0.09589, 0.3055, 0.1289, 0.3602, 0.1018, 0.3197, 0.1018, 0.3197, 0.1289, 0.3602, 0.1803, 0.3982, 0.1398, 0.3711, 0.1398, 0.3711, 0.1803, 0.3982, 0.8698, 0.5, 0.8701, 0.6247, 0.8174, 0.6247, 0.8177, 0.5, 0.3055, 0.4041, 0.2577, 0.4136, 0.2577, 0.4136, 0.3055, 0.4041, 0.05729, 0.5, 0.05764, 0.6247, 0.004865, 0.6247, 0.005208, 0.5, 0.2423, 0.4136, 0.1945, 0.4041, 0.1945, 0.4041, 0.2423, 0.4136, 0.3602, 0.3711, 0.3197, 0.3982, 0.3197, 0.3982, 0.3602, 0.3711, 0.8073, 0.5, 0.8076, 0.6247, 0.7549, 0.6247, 0.7552, 0.5, 0.7448, 0.5, 0.7451, 0.6247, 0.6924, 0.6247, 0.6927, 0.5, 0.6823, 0.5, 0.6826, 0.6247, 0.6299, 0.6247, 0.6302, 0.5, 0.6198, 0.5, 0.6201, 0.6247, 0.5674, 0.6247, 0.5677, 0.5, 0.5573, 0.5, 0.5576, 0.6247, 0.5049, 0.6247, 0.5052, 0.5, 0.4948, 0.5, 0.4951, 0.6247, 0.4424, 0.6247, 0.4427, 0.5, 0.4323, 0.5, 0.4326, 0.6247, 0.3799, 0.6247, 0.3802, 0.5, 0.3698, 0.5, 0.3701, 0.6247, 0.3174, 0.6247, 0.3177, 0.5, 0.3073, 0.5, 0.3076, 0.6247, 0.2549, 0.6247, 0.2552, 0.5, 0.2448, 0.5, 0.2451, 0.6247, 0.1924, 0.6247, 0.1927, 0.5, 0.1823, 0.5, 0.1826, 0.6247, 0.1299, 0.6247, 0.1302, 0.5, 0.1198, 0.5, 0.1201, 0.6247, 0.06736, 0.6247, 0.06771, 0.5, 0.9951, 0.8781, 0.9948, 1.0, 0.9427, 1.0, 0.9424, 0.8781, 0.9323, 0.5, 0.9326, 0.6247, 0.8799, 0.6247, 0.8802, 0.5, 0.0625, 0.8781, 0.0576, 0.8781, 0.004901, 0.8781, 0.0, 0.8781, 0.0, 0.8781, 0.0625, 0.8781, 0.1803, 0.1018, 0.1398, 0.1289, 0.08682, 0.07593, 0.1516, 0.03263, 0.3711, 0.3602, 0.3982, 0.3197, 0.4674, 0.3484, 0.4241, 0.4132, 0.1289, 0.1398, 0.1018, 0.1803, 0.03263, 0.1516, 0.07593, 0.08682, 0.4041, 0.3055, 0.4136, 0.2577, 0.4885, 0.2577, 0.4733, 0.3341, 0.09589, 0.1945, 0.08639, 0.2423, 0.01153, 0.2423, 0.02674, 0.1659, 0.4136, 0.2423, 0.4041, 0.1945, 0.4733, 0.1659, 0.4885, 0.2423, 0.08639, 0.2577, 0.09589, 0.3055, 0.02674, 0.3341, 0.01153, 0.2577, 0.3982, 0.1803, 0.3711, 0.1398, 0.4241, 0.08682, 0.4674, 0.1516, 0.1018, 0.3197, 0.1289, 0.3602, 0.07593, 0.4132, 0.03263, 0.3484, 0.3602, 0.1289, 0.3197, 0.1018, 0.3484, 0.03263, 0.4132, 0.07593, 0.1398, 0.3711, 0.1803, 0.3982, 0.1516, 0.4674, 0.08682, 0.4241, 0.3055, 0.09589, 0.2577, 0.08639, 0.2577, 0.01153, 0.3341, 0.02674, 0.2577, 0.4136, 0.3055, 0.4041, 0.3341, 0.4733, 0.2577, 0.4885, 0.1945, 0.4041, 0.2423, 0.4136, 0.2423, 0.4885, 0.1659, 0.4733, 0.2423, 0.08639, 0.1945, 0.09589, 0.1659, 0.02674, 0.2423, 0.01153, 0.9375, 0.8105, 0.9423, 0.8105, 0.9952, 0.8105, 1.0, 0.8105, 1.0, 0.8105, 0.9375, 0.8105, 0.0576, 0.8781, 0.05726, 1.0, 0.005241, 1.0, 0.004901, 0.8781, 0.125, 0.8781, 0.1201, 0.8781, 0.0674, 0.8781, 0.0625, 0.8781, 0.0625, 0.8781, 0.125, 0.8781, 0.1875, 0.8781, 0.1826, 0.8781, 0.1299, 0.8781, 0.125, 0.8781, 0.125, 0.8781, 0.1875, 0.8781, 0.3197, 0.3982, 0.3055, 0.4041, 0.2577, 0.4136, 0.2423, 0.4136, 0.1945, 0.4041, 0.1803, 0.3982, 0.1398, 0.3711, 0.1289, 0.3602, 0.1018, 0.3197, 0.09589, 0.3055, 0.08639, 0.2577, 0.08639, 0.2423, 0.09589, 0.1945, 0.1018, 0.1803, 0.1289, 0.1398, 0.1398, 0.1289, 0.1803, 0.1018, 0.1945, 0.09589, 0.2423, 0.08639, 0.2577, 0.08639, 0.3055, 0.09589, 0.3197, 0.1018, 0.3602, 0.1289, 0.3711, 0.1398, 0.3982, 0.1803, 0.4041, 0.1945, 0.4136, 0.2423, 0.4136, 0.2577, 0.4041, 0.3055, 0.3982, 0.3197, 0.3711, 0.3602, 0.3602, 0.3711, 0.25, 0.8781, 0.2451, 0.8781, 0.1924, 0.8781, 0.1875, 0.8781, 0.1875, 0.8781, 0.25, 0.8781, 0.1201, 0.8781, 0.1198, 1.0, 0.06774, 1.0, 0.0674, 0.8781, 0.3125, 0.8781, 0.3076, 0.8781, 0.2549, 0.8781, 0.25, 0.8781, 0.25, 0.8781, 0.3125, 0.8781, 0.1826, 0.8781, 0.1823, 1.0, 0.1302, 1.0, 0.1299, 0.8781, 0.375, 0.8781, 0.3701, 0.8781, 0.3174, 0.8781, 0.3125, 0.8781, 0.3125, 0.8781, 0.375, 0.8781, 0.2451, 0.8781, 0.2448, 1.0, 0.1927, 1.0, 0.1924, 0.8781, 0.4375, 0.8781, 0.4326, 0.8781, 0.3799, 0.8781, 0.375, 0.8781, 0.375, 0.8781, 0.4375, 0.8781, 0.3076, 0.8781, 0.3073, 1.0, 0.2552, 1.0, 0.2549, 0.8781, 0.5, 0.8781, 0.4951, 0.8781, 0.4424, 0.8781, 0.4375, 0.8781, 0.4375, 0.8781, 0.5, 0.8781, 0.3701, 0.8781, 0.3698, 1.0, 0.3177, 1.0, 0.3174, 0.8781, 0.5625, 0.8781, 0.5576, 0.8781, 0.5049, 0.8781, 0.5, 0.8781, 0.5, 0.8781, 0.5625, 0.8781, 0.4326, 0.8781, 0.4323, 1.0, 0.3802, 1.0, 0.3799, 0.8781, 0.625, 0.8781, 0.6201, 0.8781, 0.5674, 0.8781, 0.5625, 0.8781, 0.5625, 0.8781, 0.625, 0.8781, 0.4951, 0.8781, 0.4948, 1.0, 0.4427, 1.0, 0.4424, 0.8781, 0.6875, 0.8781, 0.6826, 0.8781, 0.6299, 0.8781, 0.625, 0.8781, 0.625, 0.8781, 0.6875, 0.8781, 0.5576, 0.8781, 0.5573, 1.0, 0.5052, 1.0, 0.5049, 0.8781, 0.75, 0.8781, 0.7451, 0.8781, 0.6924, 0.8781, 0.6875, 0.8781, 0.6875, 0.8781, 0.75, 0.8781, 0.6201, 0.8781, 0.6198, 1.0, 0.5677, 1.0, 0.5674, 0.8781, 0.8125, 0.8781, 0.8076, 0.8781, 0.7549, 0.8781, 0.75, 0.8781, 0.75, 0.8781, 0.8125, 0.8781, 0.6826, 0.8781, 0.6823, 1.0, 0.6302, 1.0, 0.6299, 0.8781, 0.875, 0.8781, 0.8701, 0.8781, 0.8174, 0.8781, 0.8125, 0.8781, 0.8125, 0.8781, 0.875, 0.8781, 0.7451, 0.8781, 0.7448, 1.0, 0.6927, 1.0, 0.6924, 0.8781, 0.9375, 0.8781, 0.9326, 0.8781, 0.8799, 0.8781, 0.875, 0.8781, 0.875, 0.8781, 0.9375, 0.8781, 0.8076, 0.8781, 0.8073, 1.0, 0.7552, 1.0, 0.7549, 0.8781, 0.05774, 0.6903, 0.05774, 0.8105, 0.004757, 0.8105, 0.004757, 0.6903, 0.9326, 0.8781, 0.9323, 1.0, 0.8802, 1.0, 0.8799, 0.8781, 0.625, 0.6247, 0.6299, 0.6247, 0.6826, 0.6247, 0.6875, 0.6247, 0.6875, 0.6247, 0.625, 0.6247, 0.3125, 0.8105, 0.3173, 0.8105, 0.3702, 0.8105, 0.375, 0.8105, 0.375, 0.8105, 0.3125, 0.8105, 0.0, 0.8105, 0.004757, 0.8105, 0.05774, 0.8105, 0.0625, 0.8105, 0.0625, 0.8105, 0.0, 0.8105, 0.0625, 0.6247, 0.06736, 0.6247, 0.1201, 0.6247, 0.125, 0.6247, 0.125, 0.6247, 0.0625, 0.6247, 0.9327, 0.6903, 0.9327, 0.8105, 0.8798, 0.8105, 0.8798, 0.6903, 0.6875, 0.6903, 0.6827, 0.6903, 0.6298, 0.6903, 0.625, 0.6903, 0.625, 0.6903, 0.6875, 0.6903, 0.3702, 0.6903, 0.3702, 0.8105, 0.3173, 0.8105, 0.3173, 0.6903, 0.8125, 0.8105, 0.8173, 0.8105, 0.8702, 0.8105, 0.875, 0.8105, 0.875, 0.8105, 0.8125, 0.8105, 0.125, 0.6903, 0.1202, 0.6903, 0.06726, 0.6903, 0.0625, 0.6903, 0.0625, 0.6903, 0.125, 0.6903, 0.5625, 0.6247, 0.5674, 0.6247, 0.6201, 0.6247, 0.625, 0.6247, 0.625, 0.6247, 0.5625, 0.6247, 0.25, 0.8105, 0.2548, 0.8105, 0.3077, 0.8105, 0.3125, 0.8105, 0.3125, 0.8105, 0.25, 0.8105, 0.004901, 0.8781, 0.0, 0.8781, 0.0, 0.8781, 0.8702, 0.6903, 0.8702, 0.8105, 0.8173, 0.8105, 0.8173, 0.6903, 0.625, 0.6903, 0.6202, 0.6903, 0.5673, 0.6903, 0.5625, 0.6903, 0.5625, 0.6903, 0.625, 0.6903, 0.3077, 0.6903, 0.3077, 0.8105, 0.2548, 0.8105, 0.2548, 0.6903, 0.75, 0.8105, 0.7548, 0.8105, 0.8077, 0.8105, 0.8125, 0.8105, 0.8125, 0.8105, 0.75, 0.8105, 0.8701, 0.8781, 0.8698, 1.0, 0.8177, 1.0, 0.8174, 0.8781, 0.875, 0.6247, 0.8799, 0.6247, 0.9326, 0.6247, 0.9375, 0.6247, 0.9375, 0.6247, 0.875, 0.6247, 0.5, 0.6247, 0.5049, 0.6247, 0.5576, 0.6247, 0.5625, 0.6247, 0.5625, 0.6247, 0.5, 0.6247, 0.1875, 0.8105, 0.1923, 0.8105, 0.2452, 0.8105, 0.25, 0.8105, 0.25, 0.8105, 0.1875, 0.8105, 0.8077, 0.6903, 0.8077, 0.8105, 0.7548, 0.8105, 0.7548, 0.6903, 0.9375, 0.6247, 0.9424, 0.6247, 0.9951, 0.6247, 1.0, 0.6247, 1.0, 0.6247, 0.9375, 0.6247, 0.5625, 0.6903, 0.5577, 0.6903, 0.5048, 0.6903, 0.5, 0.6903, 0.5, 0.6903, 0.5625, 0.6903, 0.2452, 0.6903, 0.2452, 0.8105, 0.1923, 0.8105, 0.1923, 0.6903, 0.6875, 0.8105, 0.6923, 0.8105, 0.7452, 0.8105, 0.75, 0.8105, 0.75, 0.8105, 0.6875, 0.8105, 0.4375, 0.6247, 0.4424, 0.6247, 0.4951, 0.6247, 0.5, 0.6247, 0.5, 0.6247, 0.4375, 0.6247, 0.125, 0.8105, 0.1298, 0.8105, 0.1827, 0.8105, 0.1875, 0.8105, 0.1875, 0.8105, 0.125, 0.8105, 0.7452, 0.6903, 0.7452, 0.8105, 0.6923, 0.8105, 0.6923, 0.6903, 0.5, 0.6903, 0.4952, 0.6903, 0.4423, 0.6903, 0.4375, 0.6903, 0.4375, 0.6903, 0.5, 0.6903, 0.1827, 0.6903, 0.1827, 0.8105, 0.1298, 0.8105, 0.1298, 0.6903, 0.625, 0.8105, 0.6298, 0.8105, 0.6827, 0.8105, 0.6875, 0.8105, 0.6875, 0.8105, 0.625, 0.8105, 0.375, 0.6247, 0.3799, 0.6247, 0.4326, 0.6247, 0.4375, 0.6247, 0.4375, 0.6247, 0.375, 0.6247, 0.0625, 0.8105, 0.06726, 0.8105, 0.1202, 0.8105, 0.125, 0.8105, 0.125, 0.8105, 0.0625, 0.8105, 0.7423, 0.4885, 0.7577, 0.4885, 0.8342, 0.4733, 0.8483, 0.4674, 0.9132, 0.424, 0.924, 0.4132, 0.9674, 0.3483, 0.9733, 0.3342, 0.9885, 0.2577, 0.9885, 0.2423, 0.9733, 0.1658, 0.9674, 0.1517, 0.924, 0.08678, 0.9132, 0.07596, 0.8483, 0.0326, 0.8342, 0.02675, 0.7577, 0.01152, 0.7423, 0.01152, 0.6658, 0.02675, 0.6517, 0.0326, 0.5868, 0.07596, 0.576, 0.08678, 0.5326, 0.1517, 0.5267, 0.1658, 0.5115, 0.2423, 0.5115, 0.2577, 0.5267, 0.3342, 0.5326, 0.3483, 0.576, 0.4132, 0.5868, 0.424, 0.6517, 0.4674, 0.6658, 0.4733, 0.0625, 0.8781, 0.0, 0.8781, 0.0, 0.8105, 0.0625, 0.8105, 0.125, 0.8781, 0.0625, 0.8781, 0.0625, 0.8105, 0.125, 0.8105, 0.1875, 0.8781, 0.125, 0.8781, 0.125, 0.8105, 0.1875, 0.8105, 0.25, 0.8781, 0.1875, 0.8781, 0.1875, 0.8105, 0.25, 0.8105, 0.3125, 0.8781, 0.25, 0.8781, 0.25, 0.8105, 0.3125, 0.8105, 0.375, 0.8781, 0.3125, 0.8781, 0.3125, 0.8105, 0.375, 0.8105, 0.4375, 0.8781, 0.375, 0.8781, 0.375, 0.8105, 0.4375, 0.8105, 0.5, 0.8781, 0.4375, 0.8781, 0.4375, 0.8105, 0.5, 0.8105, 0.5625, 0.8781, 0.5, 0.8781, 0.5, 0.8105, 0.5625, 0.8105, 0.625, 0.8781, 0.5625, 0.8781, 0.5625, 0.8105, 0.625, 0.8105, 0.6875, 0.8781, 0.625, 0.8781, 0.625, 0.8105, 0.6875, 0.8105, 0.75, 0.8781, 0.6875, 0.8781, 0.6875, 0.8105, 0.75, 0.8105, 0.8125, 0.8781, 0.75, 0.8781, 0.75, 0.8105, 0.8125, 0.8105, 0.875, 0.8781, 0.8125, 0.8781, 0.8125, 0.8105, 0.875, 0.8105, 0.9375, 0.8781, 0.875, 0.8781, 0.875, 0.8105, 0.9375, 0.8105, 1.0, 0.8781, 0.9375, 0.8781, 0.9375, 0.8105, 1.0, 0.8105, 0.0625, 0.6903, 0.0, 0.6903, 0.0, 0.6247, 0.0625, 0.6247, 0.125, 0.6903, 0.0625, 0.6903, 0.0625, 0.6247, 0.125, 0.6247, 0.1875, 0.6903, 0.125, 0.6903, 0.125, 0.6247, 0.1875, 0.6247, 0.25, 0.6903, 0.1875, 0.6903, 0.1875, 0.6247, 0.25, 0.6247, 0.3125, 0.6903, 0.25, 0.6903, 0.25, 0.6247, 0.3125, 0.6247, 0.375, 0.6903, 0.3125, 0.6903, 0.3125, 0.6247, 0.375, 0.6247, 0.4375, 0.6903, 0.375, 0.6903, 0.375, 0.6247, 0.4375, 0.6247, 0.5, 0.6903, 0.4375, 0.6903, 0.4375, 0.6247, 0.5, 0.6247, 0.5625, 0.6903, 0.5, 0.6903, 0.5, 0.6247, 0.5625, 0.6247, 0.625, 0.6903, 0.5625, 0.6903, 0.5625, 0.6247, 0.625, 0.6247, 0.6875, 0.6903, 0.625, 0.6903, 0.625, 0.6247, 0.6875, 0.6247, 0.75, 0.6903, 0.6875, 0.6903, 0.6875, 0.6247, 0.75, 0.6247, 0.8125, 0.6903, 0.75, 0.6903, 0.75, 0.6247, 0.8125, 0.6247, 0.875, 0.6903, 0.8125, 0.6903, 0.8125, 0.6247, 0.875, 0.6247, 0.9375, 0.6903, 0.875, 0.6903, 0.875, 0.6247, 0.9375, 0.6247, 1.0, 0.6903, 0.9375, 0.6903, 0.9375, 0.6247, 1.0, 0.6247, 0.1875, 0.6903, 0.1827, 0.6903, 0.1298, 0.6903, 0.125, 0.6903, 0.125, 0.6903, 0.1875, 0.6903, 0.875, 0.8105, 0.8798, 0.8105, 0.9327, 0.8105, 0.9375, 0.8105, 0.9375, 0.8105, 0.875, 0.8105, 0.4327, 0.6903, 0.4327, 0.8105, 0.3798, 0.8105, 0.3798, 0.6903, 0.75, 0.6903, 0.7452, 0.6903, 0.6923, 0.6903, 0.6875, 0.6903, 0.6875, 0.6903, 0.75, 0.6903, 0.125, 0.6247, 0.1299, 0.6247, 0.1826, 0.6247, 0.1875, 0.6247, 0.1875, 0.6247, 0.125, 0.6247, 0.375, 0.8105, 0.3798, 0.8105, 0.4327, 0.8105, 0.4375, 0.8105, 0.4375, 0.8105, 0.375, 0.8105, 0.6875, 0.6247, 0.6924, 0.6247, 0.7451, 0.6247, 0.75, 0.6247, 0.75, 0.6247, 0.6875, 0.6247, 0.25, 0.6903, 0.2452, 0.6903, 0.1923, 0.6903, 0.1875, 0.6903, 0.1875, 0.6903, 0.25, 0.6903, 0.4952, 0.6903, 0.4952, 0.8105, 0.4423, 0.8105, 0.4423, 0.6903, 0.8125, 0.6903, 0.8077, 0.6903, 0.7548, 0.6903, 0.75, 0.6903, 0.75, 0.6903, 0.8125, 0.6903, 0.1875, 0.6247, 0.1924, 0.6247, 0.2451, 0.6247, 0.25, 0.6247, 0.25, 0.6247, 0.1875, 0.6247, 0.4375, 0.8105, 0.4423, 0.8105, 0.4952, 0.8105, 0.5, 0.8105, 0.5, 0.8105, 0.4375, 0.8105, 0.75, 0.6247, 0.7549, 0.6247, 0.8076, 0.6247, 0.8125, 0.6247, 0.8125, 0.6247, 0.75, 0.6247, 0.3125, 0.6903, 0.3077, 0.6903, 0.2548, 0.6903, 0.25, 0.6903, 0.25, 0.6903, 0.3125, 0.6903, 0.5577, 0.6903, 0.5577, 0.8105, 0.5048, 0.8105, 0.5048, 0.6903, 1.0, 0.8781, 0.9951, 0.8781, 0.9424, 0.8781, 0.9375, 0.8781, 0.9375, 0.8781, 1.0, 0.8781, 0.875, 0.6903, 0.8702, 0.6903, 0.8173, 0.6903, 0.8125, 0.6903, 0.8125, 0.6903, 0.875, 0.6903, 0.25, 0.6247, 0.2549, 0.6247, 0.3076, 0.6247, 0.3125, 0.6247, 0.3125, 0.6247, 0.25, 0.6247, 0.5, 0.8105, 0.5048, 0.8105, 0.5577, 0.8105, 0.5625, 0.8105, 0.5625, 0.8105, 0.5, 0.8105, 0.9952, 0.6903, 0.9952, 0.8105, 0.9423, 0.8105, 0.9423, 0.6903, 0.8125, 0.6247, 0.8174, 0.6247, 0.8701, 0.6247, 0.875, 0.6247, 0.875, 0.6247, 0.8125, 0.6247, 0.375, 0.6903, 0.3702, 0.6903, 0.3173, 0.6903, 0.3125, 0.6903, 0.3125, 0.6903, 0.375, 0.6903, 0.6202, 0.6903, 0.6202, 0.8105, 0.5673, 0.8105, 0.5673, 0.6903, 0.9375, 0.6903, 0.9327, 0.6903, 0.8798, 0.6903, 0.875, 0.6903, 0.875, 0.6903, 0.9375, 0.6903, 1.0, 0.6903, 0.9952, 0.6903, 0.9423, 0.6903, 0.9375, 0.6903, 0.9375, 0.6903, 1.0, 0.6903, 0.0625, 0.6903, 0.05774, 0.6903, 0.004757, 0.6903, 0.0, 0.6903, 0.0, 0.6903, 0.0625, 0.6903, 0.3125, 0.6247, 0.3174, 0.6247, 0.3701, 0.6247, 0.375, 0.6247, 0.375, 0.6247, 0.3125, 0.6247, 0.5625, 0.8105, 0.5673, 0.8105, 0.6202, 0.8105, 0.625, 0.8105, 0.625, 0.8105, 0.5625, 0.8105, 0.1202, 0.6903, 0.1202, 0.8105, 0.06726, 0.8105, 0.06726, 0.6903, 0.0, 0.6247, 0.004865, 0.6247, 0.05764, 0.6247, 0.0625, 0.6247, 0.0625, 0.6247, 0.0, 0.6247, 0.4375, 0.6903, 0.4327, 0.6903, 0.3798, 0.6903, 0.375, 0.6903, 0.375, 0.6903, 0.4375, 0.6903, 0.6827, 0.6903, 0.6827, 0.8105, 0.6298, 0.8105, 0.6298, 0.6903, 0.1289, 0.1398, 0.1289, 0.1398, 0.1289, 0.1398, 0.1289, 0.1398, 0.6923, 0.6903, 0.6923, 0.8105, 0.6923, 0.8105, 0.6923, 0.6903, 0.4375, 0.8781, 0.4424, 0.8781, 0.4424, 0.8781, 0.4375, 0.8781, 0.3702, 0.6903, 0.375, 0.6903, 0.375, 0.6903, 0.3702, 0.6903, 0.1398, 0.1289, 0.1289, 0.1398, 0.1289, 0.1398, 0.1398, 0.1289, 0.6827, 0.8105, 0.6827, 0.6903, 0.6827, 0.6903, 0.6827, 0.8105, 0.4423, 0.8105, 0.4375, 0.8105, 0.4375, 0.8105, 0.4423, 0.8105, 0.1803, 0.1018, 0.1803, 0.1018, 0.1803, 0.1018, 0.1803, 0.1018, 0.6927, 0.5, 0.6924, 0.6247, 0.6924, 0.6247, 0.6927, 0.5, 0.375, 0.6903, 0.3798, 0.6903, 0.3798, 0.6903, 0.375, 0.6903, 0.1945, 0.09589, 0.1803, 0.1018, 0.1803, 0.1018, 0.1945, 0.09589, 0.9674, 0.1517, 0.9733, 0.1658, 0.9733, 0.1658, 0.9674, 0.1517, 0.4375, 0.8105, 0.4327, 0.8105, 0.4327, 0.8105, 0.4375, 0.8105, 0.3799, 0.6247, 0.375, 0.6247, 0.375, 0.6247, 0.3799, 0.6247, 0.1945, 0.09589, 0.1945, 0.09589, 0.1945, 0.09589, 0.1945, 0.09589, 0.6826, 0.6247, 0.6823, 0.5, 0.6823, 0.5, 0.6826, 0.6247, 0.4951, 0.8781, 0.5, 0.8781, 0.5, 0.8781, 0.4951, 0.8781, 0.3602, 0.3711, 0.3602, 0.3711, 0.3602, 0.3711, 0.3602, 0.3711, 0.7548, 0.6903, 0.7548, 0.8105, 0.7548, 0.8105, 0.7548, 0.6903, 0.375, 0.6247, 0.3701, 0.6247, 0.3701, 0.6247, 0.375, 0.6247, 0.3711, 0.3602, 0.3711, 0.3602, 0.3711, 0.3602, 0.3711, 0.3602, 0.7452, 0.8105, 0.7452, 0.6903, 0.7452, 0.6903, 0.7452, 0.8105, 0.5, 0.8781, 0.5049, 0.8781, 0.5049, 0.8781, 0.5, 0.8781, 0.4327, 0.6903, 0.4375, 0.6903, 0.4375, 0.6903, 0.4327, 0.6903, 0.3602, 0.3711, 0.3711, 0.3602, 0.3711, 0.3602, 0.3602, 0.3711, 0.7552, 0.5, 0.7549, 0.6247, 0.7549, 0.6247, 0.7552, 0.5, 0.5048, 0.8105, 0.5, 0.8105, 0.5, 0.8105, 0.5048, 0.8105, 0.3197, 0.3982, 0.3197, 0.3982, 0.3197, 0.3982, 0.3197, 0.3982, 0.9885, 0.2423, 0.9885, 0.2577, 0.9885, 0.2577, 0.9885, 0.2423, 0.4375, 0.6903, 0.4423, 0.6903, 0.4423, 0.6903, 0.4375, 0.6903, 0.3055, 0.4041, 0.3197, 0.3982, 0.3197, 0.3982, 0.3055, 0.4041, 0.7451, 0.6247, 0.7448, 0.5, 0.7448, 0.5, 0.7451, 0.6247, 0.5, 0.8105, 0.4952, 0.8105, 0.4952, 0.8105, 0.5, 0.8105, 0.4424, 0.6247, 0.4375, 0.6247, 0.4375, 0.6247, 0.4424, 0.6247, 0.3055, 0.4041, 0.3055, 0.4041, 0.3055, 0.4041, 0.3055, 0.4041, 0.8173, 0.6903, 0.8173, 0.8105, 0.8173, 0.8105, 0.8173, 0.6903, 0.5576, 0.8781, 0.5625, 0.8781, 0.5625, 0.8781, 0.5576, 0.8781, 0.1516, 0.4674, 0.1803, 0.3982, 0.1803, 0.3982, 0.1516, 0.4674, 0.8077, 0.8105, 0.8077, 0.6903, 0.8077, 0.6903, 0.8077, 0.8105, 0.4375, 0.6247, 0.4326, 0.6247, 0.4326, 0.6247, 0.4375, 0.6247, 0.8177, 0.5, 0.8174, 0.6247, 0.8174, 0.6247, 0.8177, 0.5, 0.5625, 0.8781, 0.5674, 0.8781, 0.5674, 0.8781, 0.5625, 0.8781, 0.4952, 0.6903, 0.5, 0.6903, 0.5, 0.6903, 0.4952, 0.6903, 0.1945, 0.4041, 0.1659, 0.4733, 0.1659, 0.4733, 0.1945, 0.4041, 0.9733, 0.3342, 0.9674, 0.3483, 0.9674, 0.3483, 0.9733, 0.3342, 0.5673, 0.8105, 0.5625, 0.8105, 0.5625, 0.8105, 0.5673, 0.8105, 0.8076, 0.6247, 0.8073, 0.5, 0.8073, 0.5, 0.8076, 0.6247, 0.5, 0.6903, 0.5048, 0.6903, 0.5048, 0.6903, 0.5, 0.6903, 0.07593, 0.4132, 0.1289, 0.3602, 0.1289, 0.3602, 0.07593, 0.4132, 0.8798, 0.6903, 0.8798, 0.8105, 0.8798, 0.8105, 0.8798, 0.6903, 0.5625, 0.8105, 0.5577, 0.8105, 0.5577, 0.8105, 0.5625, 0.8105, 0.5049, 0.6247, 0.5, 0.6247, 0.5, 0.6247, 0.5049, 0.6247, 0.8702, 0.8105, 0.8702, 0.6903, 0.8702, 0.6903, 0.8702, 0.8105, 0.6201, 0.8781, 0.625, 0.8781, 0.625, 0.8781, 0.6201, 0.8781, 0.1398, 0.3711, 0.08682, 0.4241, 0.08682, 0.4241, 0.1398, 0.3711, 0.8802, 0.5, 0.8799, 0.6247, 0.8799, 0.6247, 0.8802, 0.5, 0.5, 0.6247, 0.4951, 0.6247, 0.4951, 0.6247, 0.5, 0.6247, 0.924, 0.4132, 0.9132, 0.424, 0.9132, 0.424, 0.924, 0.4132, 0.625, 0.8781, 0.6299, 0.8781, 0.6299, 0.8781, 0.625, 0.8781, 0.5577, 0.6903, 0.5625, 0.6903, 0.5625, 0.6903, 0.5577, 0.6903, 0.02674, 0.3341, 0.09589, 0.3055, 0.09589, 0.3055, 0.02674, 0.3341, 0.8701, 0.6247, 0.8698, 0.5, 0.8698, 0.5, 0.8701, 0.6247, 0.6298, 0.8105, 0.625, 0.8105, 0.625, 0.8105, 0.6298, 0.8105, 0.05774, 0.8105, 0.05774, 0.6903, 0.05774, 0.6903, 0.05774, 0.8105, 0.5625, 0.6903, 0.5673, 0.6903, 0.5673, 0.6903, 0.5625, 0.6903, 0.1018, 0.3197, 0.03263, 0.3484, 0.03263, 0.3484, 0.1018, 0.3197, 0.06726, 0.6903, 0.06726, 0.8105, 0.06726, 0.8105, 0.06726, 0.6903, 0.625, 0.8105, 0.6202, 0.8105, 0.6202, 0.8105, 0.625, 0.8105, 0.5674, 0.6247, 0.5625, 0.6247, 0.5625, 0.6247, 0.5674, 0.6247, 0.05764, 0.6247, 0.05729, 0.5, 0.05729, 0.5, 0.05764, 0.6247, 0.6826, 0.8781, 0.6875, 0.8781, 0.6875, 0.8781, 0.6826, 0.8781, 0.01153, 0.2423, 0.08639, 0.2423, 0.08639, 0.2423, 0.01153, 0.2423, 0.06771, 0.5, 0.06736, 0.6247, 0.06736, 0.6247, 0.06771, 0.5, 0.5625, 0.6247, 0.5576, 0.6247, 0.5576, 0.6247, 0.5625, 0.6247, 0.6658, 0.4733, 0.6517, 0.4674, 0.6517, 0.4674, 0.6658, 0.4733, 0.6875, 0.8781, 0.6924, 0.8781, 0.6924, 0.8781, 0.6875, 0.8781, 0.6202, 0.6903, 0.625, 0.6903, 0.625, 0.6903, 0.6202, 0.6903, 0.08639, 0.2577, 0.01153, 0.2577, 0.01153, 0.2577, 0.08639, 0.2577, 0.9423, 0.6903, 0.9423, 0.8105, 0.9423, 0.8105, 0.9423, 0.6903, 0.6923, 0.8105, 0.6875, 0.8105, 0.6875, 0.8105, 0.6923, 0.8105, 0.9327, 0.8105, 0.9327, 0.6903, 0.9327, 0.6903, 0.9327, 0.8105, 0.625, 0.6903, 0.6298, 0.6903, 0.6298, 0.6903, 0.625, 0.6903, 0.03263, 0.1516, 0.1018, 0.1803, 0.1018, 0.1803, 0.03263, 0.1516, 0.9952, 0.8105, 0.9952, 0.6903, 0.9952, 0.6903, 0.9952, 0.8105, 0.6875, 0.8105, 0.6827, 0.8105, 0.6827, 0.8105, 0.6875, 0.8105, 0.6299, 0.6247, 0.625, 0.6247, 0.625, 0.6247, 0.6299, 0.6247, 0.004757, 0.6903, 0.004757, 0.8105, 0.004757, 0.8105, 0.004757, 0.6903, 0.7451, 0.8781, 0.75, 0.8781, 0.75, 0.8781, 0.7451, 0.8781, 0.09589, 0.1945, 0.02674, 0.1659, 0.02674, 0.1659, 0.09589, 0.1945, 0.9427, 0.5, 0.9424, 0.6247, 0.9424, 0.6247, 0.9427, 0.5, 0.625, 0.6247, 0.6201, 0.6247, 0.6201, 0.6247, 0.625, 0.6247, 0.8483, 0.4674, 0.8342, 0.4733, 0.8342, 0.4733, 0.8483, 0.4674, 0.75, 0.8781, 0.7549, 0.8781, 0.7549, 0.8781, 0.75, 0.8781, 0.6827, 0.6903, 0.6875, 0.6903, 0.6875, 0.6903, 0.6827, 0.6903, 0.08682, 0.07593, 0.1398, 0.1289, 0.1398, 0.1289, 0.08682, 0.07593, 0.9326, 0.6247, 0.9323, 0.5, 0.9323, 0.5, 0.9326, 0.6247, 0.7548, 0.8105, 0.75, 0.8105, 0.75, 0.8105, 0.7548, 0.8105, 0.9951, 0.6247, 0.9948, 0.5, 0.9948, 0.5, 0.9951, 0.6247, 0.6875, 0.6903, 0.6923, 0.6903, 0.6923, 0.6903, 0.6875, 0.6903, 0.1289, 0.1398, 0.07593, 0.08682, 0.07593, 0.08682, 0.1289, 0.1398, 0.005208, 0.5, 0.004865, 0.6247, 0.004865, 0.6247, 0.005208, 0.5, 0.75, 0.8105, 0.7452, 0.8105, 0.7452, 0.8105, 0.75, 0.8105, 0.6924, 0.6247, 0.6875, 0.6247, 0.6875, 0.6247, 0.6924, 0.6247, 0.7577, 0.4885, 0.7423, 0.4885, 0.7423, 0.4885, 0.7577, 0.4885, 0.8076, 0.8781, 0.8125, 0.8781, 0.8125, 0.8781, 0.8076, 0.8781, 0.1659, 0.02674, 0.1945, 0.09589, 0.1945, 0.09589, 0.1659, 0.02674, 0.1299, 0.8781, 0.1302, 1.0, 0.1302, 1.0, 0.1299, 0.8781, 0.6875, 0.6247, 0.6826, 0.6247, 0.6826, 0.6247, 0.6875, 0.6247, 0.1198, 1.0, 0.1201, 0.8781, 0.1201, 0.8781, 0.1198, 1.0, 0.8125, 0.8781, 0.8174, 0.8781, 0.8174, 0.8781, 0.8125, 0.8781, 0.7452, 0.6903, 0.75, 0.6903, 0.75, 0.6903, 0.7452, 0.6903, 0.1803, 0.1018, 0.1516, 0.03263, 0.1516, 0.03263, 0.1803, 0.1018, 0.1924, 0.8781, 0.1927, 1.0, 0.1927, 1.0, 0.1924, 0.8781, 0.8173, 0.8105, 0.8125, 0.8105, 0.8125, 0.8105, 0.8173, 0.8105, 0.1823, 1.0, 0.1826, 0.8781, 0.1826, 0.8781, 0.1823, 1.0, 0.75, 0.6903, 0.7548, 0.6903, 0.7548, 0.6903, 0.75, 0.6903, 0.2577, 0.01153, 0.2577, 0.08639, 0.2577, 0.08639, 0.2577, 0.01153, 0.2549, 0.8781, 0.2552, 1.0, 0.2552, 1.0, 0.2549, 0.8781, 0.8125, 0.8105, 0.8077, 0.8105, 0.8077, 0.8105, 0.8125, 0.8105, 0.7549, 0.6247, 0.75, 0.6247, 0.75, 0.6247, 0.7549, 0.6247, 0.2448, 1.0, 0.2451, 0.8781, 0.2451, 0.8781, 0.2448, 1.0, 0.8701, 0.8781, 0.875, 0.8781, 0.875, 0.8781, 0.8701, 0.8781, 0.2423, 0.08639, 0.2423, 0.01153, 0.2423, 0.01153, 0.2423, 0.08639, 0.3174, 0.8781, 0.3177, 1.0, 0.3177, 1.0, 0.3174, 0.8781, 0.75, 0.6247, 0.7451, 0.6247, 0.7451, 0.6247, 0.75, 0.6247, 0.3073, 1.0, 0.3076, 0.8781, 0.3076, 0.8781, 0.3073, 1.0, 0.875, 0.8781, 0.8799, 0.8781, 0.8799, 0.8781, 0.875, 0.8781, 0.8077, 0.6903, 0.8125, 0.6903, 0.8125, 0.6903, 0.8077, 0.6903, 0.3484, 0.03263, 0.3197, 0.1018, 0.3197, 0.1018, 0.3484, 0.03263, 0.3799, 0.8781, 0.3802, 1.0, 0.3802, 1.0, 0.3799, 0.8781, 0.8798, 0.8105, 0.875, 0.8105, 0.875, 0.8105, 0.8798, 0.8105, 0.3698, 1.0, 0.3701, 0.8781, 0.3701, 0.8781, 0.3698, 1.0, 0.8125, 0.6903, 0.8173, 0.6903, 0.8173, 0.6903, 0.8125, 0.6903, 0.3055, 0.09589, 0.3341, 0.02674, 0.3341, 0.02674, 0.3055, 0.09589, 0.4424, 0.8781, 0.4427, 1.0, 0.4427, 1.0, 0.4424, 0.8781, 0.875, 0.8105, 0.8702, 0.8105, 0.8702, 0.8105, 0.875, 0.8105, 0.8174, 0.6247, 0.8125, 0.6247, 0.8125, 0.6247, 0.8174, 0.6247, 0.4323, 1.0, 0.4326, 0.8781, 0.4326, 0.8781, 0.4323, 1.0, 0.9326, 0.8781, 0.9375, 0.8781, 0.9375, 0.8781, 0.9326, 0.8781, 0.4241, 0.08682, 0.3711, 0.1398, 0.3711, 0.1398, 0.4241, 0.08682, 0.5049, 0.8781, 0.5052, 1.0, 0.5052, 1.0, 0.5049, 0.8781, 0.8125, 0.6247, 0.8076, 0.6247, 0.8076, 0.6247, 0.8125, 0.6247, 0.4948, 1.0, 0.4951, 0.8781, 0.4951, 0.8781, 0.4948, 1.0, 0.9375, 0.8781, 0.9424, 0.8781, 0.9424, 0.8781, 0.9375, 0.8781, 0.9948, 0.5, 0.9951, 0.6247, 0.9424, 0.6247, 0.9427, 0.5, 0.0, 0.8105, 0.004757, 0.8105, 0.0, 0.8105, 0.9327, 0.8105, 0.9419, 0.8105, 0.9375, 0.8105, 0.9424, 0.8781, 0.9328, 0.8785, 0.9375, 0.8781, 0.8702, 0.8105, 0.8794, 0.8105, 0.875, 0.8105, 0.8799, 0.8781, 0.8703, 0.8785, 0.875, 0.8781, 0.8077, 0.8105, 0.8169, 0.8105, 0.8125, 0.8105, 0.8174, 0.8781, 0.8078, 0.8785, 0.8125, 0.8781, 0.7452, 0.8105, 0.7544, 0.8105, 0.75, 0.8105, 0.7549, 0.8781, 0.7453, 0.8785, 0.75, 0.8781, 0.6827, 0.8105, 0.6919, 0.8105, 0.6875, 0.8105, 0.6924, 0.8781, 0.6828, 0.8785, 0.6875, 0.8781, 0.6202, 0.8105, 0.6294, 0.8105, 0.625, 0.8105, 0.6299, 0.8781, 0.6203, 0.8785, 0.625, 0.8781, 0.5577, 0.8105, 0.5669, 0.8105, 0.5625, 0.8105, 0.5674, 0.8781, 0.5578, 0.8785, 0.5625, 0.8781, 0.4952, 0.8105, 0.5044, 0.8105, 0.5, 0.8105, 0.5049, 0.8781, 0.4953, 0.8785, 0.5, 0.8781, 0.4327, 0.8105, 0.4419, 0.8105, 0.4375, 0.8105, 0.4424, 0.8781, 0.4328, 0.8785, 0.4375, 0.8781, 0.3702, 0.8105, 0.3794, 0.8105, 0.375, 0.8105, 0.3799, 0.8781, 0.3703, 0.8785, 0.375, 0.8781, 0.3077, 0.8105, 0.3169, 0.8105, 0.3125, 0.8105, 0.3174, 0.8781, 0.3078, 0.8785, 0.3125, 0.8781, 0.2452, 0.8105, 0.2544, 0.8105, 0.25, 0.8105, 0.2549, 0.8781, 0.2453, 0.8785, 0.25, 0.8781, 0.1827, 0.8105, 0.1919, 0.8105, 0.1875, 0.8105, 0.1924, 0.8781, 0.1828, 0.8785, 0.1875, 0.8781, 0.1202, 0.8105, 0.1294, 0.8105, 0.125, 0.8105, 0.1299, 0.8781, 0.1203, 0.8785, 0.125, 0.8781, 0.05774, 0.8105, 0.0669, 0.8105, 0.0625, 0.8105, 0.0674, 0.8781, 0.05781, 0.8785, 0.0625, 0.8781, 0.004757, 0.6903, 0.0, 0.6903, 0.0, 0.6903, 0.0, 0.6247, 0.004865, 0.6247, 0.0, 0.6247, 0.9326, 0.6247, 0.9421, 0.6244, 0.9375, 0.6247, 0.9423, 0.6903, 0.9331, 0.6903, 0.9375, 0.6903, 0.8701, 0.6247, 0.8797, 0.6244, 0.875, 0.6247, 0.8798, 0.6903, 0.8706, 0.6903, 0.875, 0.6903, 0.8076, 0.6247, 0.8171, 0.6244, 0.8125, 0.6247, 0.8173, 0.6903, 0.8081, 0.6903, 0.8125, 0.6903, 0.7451, 0.6247, 0.7546, 0.6244, 0.75, 0.6247, 0.7548, 0.6903, 0.7456, 0.6903, 0.75, 0.6903, 0.6826, 0.6247, 0.6921, 0.6244, 0.6875, 0.6247, 0.6923, 0.6903, 0.6831, 0.6903, 0.6875, 0.6903, 0.6201, 0.6247, 0.6296, 0.6244, 0.625, 0.6247, 0.6298, 0.6903, 0.6206, 0.6903, 0.625, 0.6903, 0.5576, 0.6247, 0.5672, 0.6244, 0.5625, 0.6247, 0.5673, 0.6903, 0.5581, 0.6903, 0.5625, 0.6903, 0.4951, 0.6247, 0.5046, 0.6244, 0.5, 0.6247, 0.5048, 0.6903, 0.4956, 0.6903, 0.5, 0.6903, 0.4326, 0.6247, 0.4421, 0.6244, 0.4375, 0.6247, 0.4423, 0.6903, 0.4331, 0.6903, 0.4375, 0.6903, 0.3701, 0.6247, 0.3796, 0.6244, 0.375, 0.6247, 0.3798, 0.6903, 0.3706, 0.6903, 0.375, 0.6903, 0.3076, 0.6247, 0.3171, 0.6244, 0.3125, 0.6247, 0.3173, 0.6903, 0.3081, 0.6903, 0.3125, 0.6903, 0.2451, 0.6247, 0.2546, 0.6244, 0.25, 0.6247, 0.2548, 0.6903, 0.2456, 0.6903, 0.25, 0.6903, 0.1826, 0.6247, 0.1921, 0.6244, 0.1875, 0.6247, 0.1923, 0.6903, 0.1831, 0.6903, 0.1875, 0.6903, 0.1201, 0.6247, 0.1296, 0.6244, 0.125, 0.6247, 0.1298, 0.6903, 0.1206, 0.6903, 0.125, 0.6903, 0.05764, 0.6247, 0.06715, 0.6244, 0.0625, 0.6247, 0.06726, 0.6903, 0.0581, 0.6903, 0.0625, 0.6903, 0.2423, 0.4885, 0.2423, 0.4136, 0.2577, 0.4136, 0.2577, 0.4885, 0.3197, 0.3982, 0.3484, 0.4674, 0.3341, 0.4733, 0.3055, 0.4041, 0.3711, 0.3602, 0.4241, 0.4132, 0.4132, 0.4241, 0.3602, 0.3711, 0.4041, 0.3055, 0.4733, 0.3341, 0.4674, 0.3484, 0.3982, 0.3197, 0.4136, 0.2423, 0.4885, 0.2423, 0.4885, 0.2577, 0.4136, 0.2577, 0.3982, 0.1803, 0.4674, 0.1516, 0.4733, 0.1659, 0.4041, 0.1945, 0.3602, 0.1289, 0.4132, 0.07593, 0.4241, 0.08682, 0.3711, 0.1398, 0.3055, 0.09589, 0.3341, 0.02674, 0.3484, 0.03263, 0.3197, 0.1018, 0.2423, 0.08639, 0.2423, 0.01153, 0.2577, 0.01153, 0.2577, 0.08639, 0.1803, 0.1018, 0.1516, 0.03263, 0.1659, 0.02674, 0.1945, 0.09589, 0.1289, 0.1398, 0.07593, 0.08682, 0.08682, 0.07593, 0.1398, 0.1289, 0.09589, 0.1945, 0.02674, 0.1659, 0.03263, 0.1516, 0.1018, 0.1803, 0.08639, 0.2577, 0.01153, 0.2577, 0.01153, 0.2423, 0.08639, 0.2423, 0.1018, 0.3197, 0.03263, 0.3484, 0.02674, 0.3341, 0.09589, 0.3055, 0.1398, 0.3711, 0.08682, 0.4241, 0.07593, 0.4132, 0.1289, 0.3602, 0.1945, 0.4041, 0.1659, 0.4733, 0.1516, 0.4674, 0.1803, 0.3982, 0.3055, 0.4041, 0.3055, 0.4041, 0.3197, 0.3982, 0.3197, 0.3982, 0.3711, 0.3602, 0.3711, 0.3602, 0.3602, 0.3711, 0.3602, 0.3711, 0.1945, 0.09589, 0.1945, 0.09589, 0.1803, 0.1018, 0.1803, 0.1018, 0.1289, 0.1398, 0.1289, 0.1398, 0.1398, 0.1289, 0.1398, 0.1289, 0.4041, 0.3055, 0.4041, 0.3055, 0.3982, 0.3197, 0.3982, 0.3197, 0.09589, 0.1945, 0.09589, 0.1945, 0.1018, 0.1803, 0.1018, 0.1803, 0.4136, 0.2423, 0.4136, 0.2423, 0.4136, 0.2577, 0.4136, 0.2577, 0.08639, 0.2577, 0.08639, 0.2577, 0.08639, 0.2423, 0.08639, 0.2423, 0.3982, 0.1803, 0.3982, 0.1803, 0.4041, 0.1945, 0.4041, 0.1945, 0.1018, 0.3197, 0.1018, 0.3197, 0.09589, 0.3055, 0.09589, 0.3055, 0.3602, 0.1289, 0.3602, 0.1289, 0.3711, 0.1398, 0.3711, 0.1398, 0.1398, 0.3711, 0.1398, 0.3711, 0.1289, 0.3602, 0.1289, 0.3602, 0.3055, 0.09589, 0.3055, 0.09589, 0.3197, 0.1018, 0.3197, 0.1018, 0.1945, 0.4041, 0.1945, 0.4041, 0.1803, 0.3982, 0.1803, 0.3982, 0.2423, 0.08639, 0.2423, 0.08639, 0.2577, 0.08639, 0.2577, 0.08639, 0.2423, 0.4136, 0.2423, 0.4136, 0.2577, 0.4136, 0.2577, 0.4136, 0.0674, 0.8781, 0.06774, 1.0, 0.05726, 1.0, 0.0576, 0.8781, 0.0, 1.0, 0.0, 0.8783, 0.004901, 0.8781, 0.005241, 1.0, 0.9323, 1.0, 0.9326, 0.8781, 0.9424, 0.8781, 0.9427, 1.0, 0.8698, 1.0, 0.8701, 0.8781, 0.8799, 0.8781, 0.8802, 1.0, 0.8073, 1.0, 0.8076, 0.8781, 0.8174, 0.8781, 0.8177, 1.0, 0.7448, 1.0, 0.7451, 0.8781, 0.7549, 0.8781, 0.7552, 1.0, 0.6823, 1.0, 0.6826, 0.8781, 0.6924, 0.8781, 0.6927, 1.0, 0.6198, 1.0, 0.6201, 0.8781, 0.6299, 0.8781, 0.6302, 1.0, 0.5573, 1.0, 0.5576, 0.8781, 0.5674, 0.8781, 0.5677, 1.0, 0.4948, 1.0, 0.4951, 0.8781, 0.5049, 0.8781, 0.5052, 1.0, 0.4323, 1.0, 0.4326, 0.8781, 0.4424, 0.8781, 0.4427, 1.0, 0.3698, 1.0, 0.3701, 0.8781, 0.3799, 0.8781, 0.3802, 1.0, 0.3073, 1.0, 0.3076, 0.8781, 0.3174, 0.8781, 0.3177, 1.0, 0.2448, 1.0, 0.2451, 0.8781, 0.2549, 0.8781, 0.2552, 1.0, 0.1823, 1.0, 0.1826, 0.8781, 0.1924, 0.8781, 0.1927, 1.0, 0.1198, 1.0, 0.1201, 0.8781, 0.1299, 0.8781, 0.1302, 1.0, 0.005208, 0.5, 0.004865, 0.6247, 0.0, 0.6245, 0.0, 0.5, 0.9326, 0.6247, 0.9323, 0.5, 0.9427, 0.5, 0.9424, 0.6247, 0.004757, 0.6903, 0.004757, 0.8105, 0.0, 0.8105, 0.0, 0.6903, 0.9327, 0.8105, 0.9327, 0.6903, 0.9423, 0.6903, 0.9423, 0.8105, 0.06771, 0.5, 0.06736, 0.6247, 0.05764, 0.6247, 0.05729, 0.5, 0.06726, 0.6903, 0.06726, 0.8105, 0.05774, 0.8105, 0.05774, 0.6903, 0.8701, 0.6247, 0.8698, 0.5, 0.8802, 0.5, 0.8799, 0.6247, 0.8702, 0.8105, 0.8702, 0.6903, 0.8798, 0.6903, 0.8798, 0.8105, 0.8076, 0.6247, 0.8073, 0.5, 0.8177, 0.5, 0.8174, 0.6247, 0.8077, 0.8105, 0.8077, 0.6903, 0.8173, 0.6903, 0.8173, 0.8105, 0.7451, 0.6247, 0.7448, 0.5, 0.7552, 0.5, 0.7549, 0.6247, 0.7452, 0.8105, 0.7452, 0.6903, 0.7548, 0.6903, 0.7548, 0.8105, 0.6826, 0.6247, 0.6823, 0.5, 0.6927, 0.5, 0.6924, 0.6247, 0.6827, 0.8105, 0.6827, 0.6903, 0.6923, 0.6903, 0.6923, 0.8105, 0.6201, 0.6247, 0.6198, 0.5, 0.6302, 0.5, 0.6299, 0.6247, 0.6202, 0.8105, 0.6202, 0.6903, 0.6298, 0.6903, 0.6298, 0.8105, 0.5576, 0.6247, 0.5573, 0.5, 0.5677, 0.5, 0.5674, 0.6247, 0.5577, 0.8105, 0.5577, 0.6903, 0.5673, 0.6903, 0.5673, 0.8105, 0.4951, 0.6247, 0.4948, 0.5, 0.5052, 0.5, 0.5049, 0.6247, 0.4952, 0.8105, 0.4952, 0.6903, 0.5048, 0.6903, 0.5048, 0.8105, 0.4326, 0.6247, 0.4323, 0.5, 0.4427, 0.5, 0.4424, 0.6247, 0.4327, 0.8105, 0.4327, 0.6903, 0.4423, 0.6903, 0.4423, 0.8105, 0.3701, 0.6247, 0.3698, 0.5, 0.3802, 0.5, 0.3799, 0.6247, 0.3702, 0.8105, 0.3702, 0.6903, 0.3798, 0.6903, 0.3798, 0.8105, 0.3076, 0.6247, 0.3073, 0.5, 0.3177, 0.5, 0.3174, 0.6247, 0.3077, 0.8105, 0.3077, 0.6903, 0.3173, 0.6903, 0.3173, 0.8105, 0.2451, 0.6247, 0.2448, 0.5, 0.2552, 0.5, 0.2549, 0.6247, 0.2452, 0.8105, 0.2452, 0.6903, 0.2548, 0.6903, 0.2548, 0.8105, 0.1826, 0.6247, 0.1823, 0.5, 0.1927, 0.5, 0.1924, 0.6247, 0.1827, 0.8105, 0.1827, 0.6903, 0.1923, 0.6903, 0.1923, 0.8105, 0.1201, 0.6247, 0.1198, 0.5, 0.1302, 0.5, 0.1299, 0.6247, 0.1202, 0.8105, 0.1202, 0.6903, 0.1298, 0.6903, 0.1298, 0.8105, 0.3125, 0.6247, 0.3076, 0.6247, 0.3076, 0.6247, 0.3125, 0.6247, 0.6201, 0.6247, 0.6198, 0.5, 0.6198, 0.5, 0.6201, 0.6247, 0.1398, 0.1289, 0.1398, 0.1289, 0.1398, 0.1289, 0.1398, 0.1289, 0.4326, 0.8781, 0.4375, 0.8781, 0.4375, 0.8781, 0.4326, 0.8781, 0.9132, 0.07596, 0.924, 0.08678, 0.924, 0.08678, 0.9132, 0.07596, 0.3982, 0.3197, 0.4041, 0.3055, 0.4041, 0.3055, 0.3982, 0.3197, 0.3174, 0.6247, 0.3125, 0.6247, 0.3125, 0.6247, 0.3174, 0.6247, 0.375, 0.8105, 0.3702, 0.8105, 0.3702, 0.8105, 0.375, 0.8105, 0.6302, 0.5, 0.6299, 0.6247, 0.6299, 0.6247, 0.6302, 0.5, 0.4041, 0.3055, 0.4041, 0.3055, 0.4041, 0.3055, 0.4041, 0.3055, 0.3125, 0.6903, 0.3173, 0.6903, 0.3173, 0.6903, 0.3125, 0.6903, 0.6202, 0.8105, 0.6202, 0.6903, 0.6202, 0.6903, 0.6202, 0.8105, 0.3982, 0.3197, 0.3982, 0.3197, 0.3982, 0.3197, 0.3982, 0.3197, 0.3798, 0.8105, 0.375, 0.8105, 0.375, 0.8105, 0.3798, 0.8105, 0.6298, 0.6903, 0.6298, 0.8105, 0.6298, 0.8105, 0.6298, 0.6903, 0.1018, 0.1803, 0.09589, 0.1945, 0.09589, 0.1945, 0.1018, 0.1803, 0.3077, 0.6903, 0.3125, 0.6903, 0.3125, 0.6903, 0.3077, 0.6903, 0.375, 0.8781, 0.3799, 0.8781, 0.3799, 0.8781, 0.375, 0.8781, 0.5576, 0.6247, 0.5573, 0.5, 0.5573, 0.5, 0.5576, 0.6247, 0.09589, 0.1945, 0.09589, 0.1945, 0.09589, 0.1945, 0.09589, 0.1945, 0.25, 0.6247, 0.2451, 0.6247, 0.2451, 0.6247, 0.25, 0.6247, 0.8342, 0.02675, 0.8483, 0.0326, 0.8483, 0.0326, 0.8342, 0.02675, 0.1018, 0.1803, 0.1018, 0.1803, 0.1018, 0.1803, 0.1018, 0.1803, 0.3701, 0.8781, 0.375, 0.8781, 0.375, 0.8781, 0.3701, 0.8781, 0.5677, 0.5, 0.5674, 0.6247, 0.5674, 0.6247, 0.5677, 0.5, 0.4136, 0.2577, 0.4136, 0.2423, 0.4136, 0.2423, 0.4136, 0.2577, 0.2549, 0.6247, 0.25, 0.6247, 0.25, 0.6247, 0.2549, 0.6247, 0.3125, 0.8105, 0.3077, 0.8105, 0.3077, 0.8105, 0.3125, 0.8105, 0.5577, 0.8105, 0.5577, 0.6903, 0.5577, 0.6903, 0.5577, 0.8105, 0.4136, 0.2423, 0.4136, 0.2423, 0.4136, 0.2423, 0.4136, 0.2423, 0.25, 0.6903, 0.2548, 0.6903, 0.2548, 0.6903, 0.25, 0.6903, 0.5673, 0.6903, 0.5673, 0.8105, 0.5673, 0.8105, 0.5673, 0.6903, 0.4136, 0.2577, 0.4136, 0.2577, 0.4136, 0.2577, 0.4136, 0.2577, 0.3173, 0.8105, 0.3125, 0.8105, 0.3125, 0.8105, 0.3173, 0.8105, 0.4951, 0.6247, 0.4948, 0.5, 0.4948, 0.5, 0.4951, 0.6247, 0.08639, 0.2423, 0.08639, 0.2577, 0.08639, 0.2577, 0.08639, 0.2423, 0.2452, 0.6903, 0.25, 0.6903, 0.25, 0.6903, 0.2452, 0.6903, 0.3125, 0.8781, 0.3174, 0.8781, 0.3174, 0.8781, 0.3125, 0.8781, 0.7423, 0.01152, 0.7577, 0.01152, 0.7577, 0.01152, 0.7423, 0.01152, 0.08639, 0.2577, 0.08639, 0.2577, 0.08639, 0.2577, 0.08639, 0.2577, 0.1875, 0.6247, 0.1826, 0.6247, 0.1826, 0.6247, 0.1875, 0.6247, 0.5052, 0.5, 0.5049, 0.6247, 0.5049, 0.6247, 0.5052, 0.5, 0.08639, 0.2423, 0.08639, 0.2423, 0.08639, 0.2423, 0.08639, 0.2423, 0.3076, 0.8781, 0.3125, 0.8781, 0.3125, 0.8781, 0.3076, 0.8781, 0.4952, 0.8105, 0.4952, 0.6903, 0.4952, 0.6903, 0.4952, 0.8105, 0.4041, 0.1945, 0.3982, 0.1803, 0.3982, 0.1803, 0.4041, 0.1945, 0.1924, 0.6247, 0.1875, 0.6247, 0.1875, 0.6247, 0.1924, 0.6247, 0.25, 0.8105, 0.2452, 0.8105, 0.2452, 0.8105, 0.25, 0.8105, 0.5048, 0.6903, 0.5048, 0.8105, 0.5048, 0.8105, 0.5048, 0.6903, 0.3982, 0.1803, 0.3982, 0.1803, 0.3982, 0.1803, 0.3982, 0.1803, 0.1875, 0.6903, 0.1923, 0.6903, 0.1923, 0.6903, 0.1875, 0.6903, 0.4326, 0.6247, 0.4323, 0.5, 0.4323, 0.5, 0.4326, 0.6247, 0.4041, 0.1945, 0.4041, 0.1945, 0.4041, 0.1945, 0.4041, 0.1945, 0.2548, 0.8105, 0.25, 0.8105, 0.25, 0.8105, 0.2548, 0.8105, 0.6517, 0.0326, 0.6658, 0.02675, 0.6658, 0.02675, 0.6517, 0.0326, 0.09589, 0.3055, 0.1018, 0.3197, 0.1018, 0.3197, 0.09589, 0.3055, 0.1827, 0.6903, 0.1875, 0.6903, 0.1875, 0.6903, 0.1827, 0.6903, 0.25, 0.8781, 0.2549, 0.8781, 0.2549, 0.8781, 0.25, 0.8781, 0.4427, 0.5, 0.4424, 0.6247, 0.4424, 0.6247, 0.4427, 0.5, 0.1018, 0.3197, 0.1018, 0.3197, 0.1018, 0.3197, 0.1018, 0.3197, 0.125, 0.6247, 0.1201, 0.6247, 0.1201, 0.6247, 0.125, 0.6247, 0.4327, 0.8105, 0.4327, 0.6903, 0.4327, 0.6903, 0.4327, 0.8105, 0.09589, 0.3055, 0.09589, 0.3055, 0.09589, 0.3055, 0.09589, 0.3055, 0.2451, 0.8781, 0.25, 0.8781, 0.25, 0.8781, 0.2451, 0.8781, 0.4423, 0.6903, 0.4423, 0.8105, 0.4423, 0.8105, 0.4423, 0.6903, 0.3711, 0.1398, 0.3602, 0.1289, 0.3602, 0.1289, 0.3711, 0.1398, 0.1299, 0.6247, 0.125, 0.6247, 0.125, 0.6247, 0.1299, 0.6247, 0.1875, 0.8105, 0.1827, 0.8105, 0.1827, 0.8105, 0.1875, 0.8105, 0.3701, 0.6247, 0.3698, 0.5, 0.3698, 0.5, 0.3701, 0.6247, 0.3602, 0.1289, 0.3602, 0.1289, 0.3602, 0.1289, 0.3602, 0.1289, 0.125, 0.6903, 0.1298, 0.6903, 0.1298, 0.6903, 0.125, 0.6903, 0.576, 0.08678, 0.5868, 0.07596, 0.5868, 0.07596, 0.576, 0.08678, 0.3711, 0.1398, 0.3711, 0.1398, 0.3711, 0.1398, 0.3711, 0.1398, 0.1923, 0.8105, 0.1875, 0.8105, 0.1875, 0.8105, 0.1923, 0.8105, 0.3802, 0.5, 0.3799, 0.6247, 0.3799, 0.6247, 0.3802, 0.5, 0.1289, 0.3602, 0.1398, 0.3711, 0.1398, 0.3711, 0.1289, 0.3602, 0.1202, 0.6903, 0.125, 0.6903, 0.125, 0.6903, 0.1202, 0.6903, 0.1875, 0.8781, 0.1924, 0.8781, 0.1924, 0.8781, 0.1875, 0.8781, 0.3702, 0.8105, 0.3702, 0.6903, 0.3702, 0.6903, 0.3702, 0.8105, 0.1398, 0.3711, 0.1398, 0.3711, 0.1398, 0.3711, 0.1398, 0.3711, 0.0625, 0.6247, 0.05764, 0.6247, 0.05764, 0.6247, 0.0625, 0.6247, 0.3798, 0.6903, 0.3798, 0.8105, 0.3798, 0.8105, 0.3798, 0.6903, 0.1289, 0.3602, 0.1289, 0.3602, 0.1289, 0.3602, 0.1289, 0.3602, 0.1826, 0.8781, 0.1875, 0.8781, 0.1875, 0.8781, 0.1826, 0.8781, 0.3076, 0.6247, 0.3073, 0.5, 0.3073, 0.5, 0.3076, 0.6247, 0.3197, 0.1018, 0.3055, 0.09589, 0.3055, 0.09589, 0.3197, 0.1018, 0.06736, 0.6247, 0.0625, 0.6247, 0.0625, 0.6247, 0.06736, 0.6247, 0.125, 0.8105, 0.1202, 0.8105, 0.1202, 0.8105, 0.125, 0.8105, 0.5267, 0.1658, 0.5326, 0.1517, 0.5326, 0.1517, 0.5267, 0.1658, 0.3055, 0.09589, 0.3055, 0.09589, 0.3055, 0.09589, 0.3055, 0.09589, 0.0625, 0.6903, 0.06726, 0.6903, 0.06726, 0.6903, 0.0625, 0.6903, 0.3177, 0.5, 0.3174, 0.6247, 0.3174, 0.6247, 0.3177, 0.5, 0.3197, 0.1018, 0.3197, 0.1018, 0.3197, 0.1018, 0.3197, 0.1018, 0.1298, 0.8105, 0.125, 0.8105, 0.125, 0.8105, 0.1298, 0.8105, 0.3077, 0.8105, 0.3077, 0.6903, 0.3077, 0.6903, 0.3077, 0.8105, 0.1803, 0.3982, 0.1945, 0.4041, 0.1945, 0.4041, 0.1803, 0.3982, 0.05774, 0.6903, 0.0625, 0.6903, 0.0625, 0.6903, 0.05774, 0.6903, 0.125, 0.8781, 0.1299, 0.8781, 0.1299, 0.8781, 0.125, 0.8781, 0.3173, 0.6903, 0.3173, 0.8105, 0.3173, 0.8105, 0.3173, 0.6903, 0.1945, 0.4041, 0.1945, 0.4041, 0.1945, 0.4041, 0.1945, 0.4041, 0.2451, 0.6247, 0.2448, 0.5, 0.2448, 0.5, 0.2451, 0.6247, 0.1803, 0.3982, 0.1803, 0.3982, 0.1803, 0.3982, 0.1803, 0.3982, 0.2423, 0.4885, 0.2423, 0.4136, 0.2423, 0.4136, 0.2423, 0.4885, 0.1201, 0.8781, 0.125, 0.8781, 0.125, 0.8781, 0.1201, 0.8781, 0.5115, 0.2577, 0.5115, 0.2423, 0.5115, 0.2423, 0.5115, 0.2577, 0.2577, 0.08639, 0.2423, 0.08639, 0.2423, 0.08639, 0.2577, 0.08639, 0.0625, 0.8105, 0.05774, 0.8105, 0.05774, 0.8105, 0.0625, 0.8105, 0.2552, 0.5, 0.2549, 0.6247, 0.2549, 0.6247, 0.2552, 0.5, 0.2423, 0.08639, 0.2423, 0.08639, 0.2423, 0.08639, 0.2423, 0.08639, 0.2577, 0.4136, 0.2577, 0.4885, 0.2577, 0.4885, 0.2577, 0.4136, 0.2452, 0.8105, 0.2452, 0.6903, 0.2452, 0.6903, 0.2452, 0.8105, 0.2577, 0.08639, 0.2577, 0.08639, 0.2577, 0.08639, 0.2577, 0.08639, 0.06726, 0.8105, 0.0625, 0.8105, 0.0625, 0.8105, 0.06726, 0.8105, 0.2548, 0.6903, 0.2548, 0.8105, 0.2548, 0.8105, 0.2548, 0.6903, 0.2423, 0.4136, 0.2423, 0.4136, 0.2423, 0.4136, 0.2423, 0.4136, 0.3197, 0.3982, 0.3484, 0.4674, 0.3484, 0.4674, 0.3197, 0.3982, 0.0625, 0.8781, 0.0674, 0.8781, 0.0674, 0.8781, 0.0625, 0.8781, 0.1826, 0.6247, 0.1823, 0.5, 0.1823, 0.5, 0.1826, 0.6247, 0.2423, 0.4136, 0.2577, 0.4136, 0.2577, 0.4136, 0.2423, 0.4136, 0.5326, 0.3483, 0.5267, 0.3342, 0.5267, 0.3342, 0.5326, 0.3483, 0.2577, 0.4136, 0.2577, 0.4136, 0.2577, 0.4136, 0.2577, 0.4136, 0.3341, 0.4733, 0.3055, 0.4041, 0.3055, 0.4041, 0.3341, 0.4733, 0.0576, 0.8781, 0.0625, 0.8781, 0.0625, 0.8781, 0.0576, 0.8781, 0.1927, 0.5, 0.1924, 0.6247, 0.1924, 0.6247, 0.1927, 0.5, 0.0674, 0.8781, 0.06774, 1.0, 0.06774, 1.0, 0.0674, 0.8781, 0.0, 0.6903, 0.004757, 0.6903, 0.004757, 0.6903, 0.0, 0.6903, 0.1827, 0.8105, 0.1827, 0.6903, 0.1827, 0.6903, 0.1827, 0.8105, 0.05726, 1.0, 0.0576, 0.8781, 0.0576, 0.8781, 0.05726, 1.0, 0.3711, 0.3602, 0.4241, 0.4132, 0.4241, 0.4132, 0.3711, 0.3602, 0.1923, 0.6903, 0.1923, 0.8105, 0.1923, 0.8105, 0.1923, 0.6903, 0.9948, 1.0, 0.9951, 0.8781, 0.9951, 0.8781, 0.9948, 1.0, 0.9952, 0.6903, 1.0, 0.6903, 1.0, 0.6903, 0.9952, 0.6903, 0.1201, 0.6247, 0.1198, 0.5, 0.1198, 0.5, 0.1201, 0.6247, 0.004901, 0.8781, 0.005241, 1.0, 0.005241, 1.0, 0.004901, 0.8781, 0.4132, 0.4241, 0.3602, 0.3711, 0.3602, 0.3711, 0.4132, 0.4241, 1.0, 0.6247, 0.9951, 0.6247, 0.9951, 0.6247, 1.0, 0.6247, 0.5868, 0.424, 0.576, 0.4132, 0.576, 0.4132, 0.5868, 0.424, 0.9323, 1.0, 0.9326, 0.8781, 0.9326, 0.8781, 0.9323, 1.0, 0.1302, 0.5, 0.1299, 0.6247, 0.1299, 0.6247, 0.1302, 0.5, 0.9424, 0.8781, 0.9427, 1.0, 0.9427, 1.0, 0.9424, 0.8781, 0.4041, 0.3055, 0.4733, 0.3341, 0.4733, 0.3341, 0.4041, 0.3055, 0.004865, 0.6247, 0.0, 0.6247, 0.0, 0.6247, 0.004865, 0.6247, 0.1202, 0.8105, 0.1202, 0.6903, 0.1202, 0.6903, 0.1202, 0.8105, 0.8698, 1.0, 0.8701, 0.8781, 0.8701, 0.8781, 0.8698, 1.0, 0.9375, 0.6247, 0.9326, 0.6247, 0.9326, 0.6247, 0.9375, 0.6247, 0.1298, 0.6903, 0.1298, 0.8105, 0.1298, 0.8105, 0.1298, 0.6903, 0.8799, 0.8781, 0.8802, 1.0, 0.8802, 1.0, 0.8799, 0.8781, 0.4674, 0.3484, 0.3982, 0.3197, 0.3982, 0.3197, 0.4674, 0.3484, 0.8073, 1.0, 0.8076, 0.8781, 0.8076, 0.8781, 0.8073, 1.0, 0.9424, 0.6247, 0.9375, 0.6247, 0.9375, 0.6247, 0.9424, 0.6247, 0.0, 0.8781, 0.004901, 0.8781, 0.004901, 0.8781, 0.0, 0.8781, 0.8174, 0.8781, 0.8177, 1.0, 0.8177, 1.0, 0.8174, 0.8781, 0.4136, 0.2423, 0.4885, 0.2423, 0.4885, 0.2423, 0.4136, 0.2423, 0.9375, 0.6903, 0.9423, 0.6903, 0.9423, 0.6903, 0.9375, 0.6903, 0.7448, 1.0, 0.7451, 0.8781, 0.7451, 0.8781, 0.7448, 1.0, 0.9951, 0.8781, 1.0, 0.8781, 1.0, 0.8781, 0.9951, 0.8781, 0.7549, 0.8781, 0.7552, 1.0, 0.7552, 1.0, 0.7549, 0.8781, 0.4885, 0.2577, 0.4136, 0.2577, 0.4136, 0.2577, 0.4885, 0.2577, 0.9327, 0.6903, 0.9375, 0.6903, 0.9375, 0.6903, 0.9327, 0.6903, 1.0, 0.8105, 0.9952, 0.8105, 0.9952, 0.8105, 1.0, 0.8105, 0.6823, 1.0, 0.6826, 0.8781, 0.6826, 0.8781, 0.6823, 1.0, 0.875, 0.6247, 0.8701, 0.6247, 0.8701, 0.6247, 0.875, 0.6247, 0.6924, 0.8781, 0.6927, 1.0, 0.6927, 1.0, 0.6924, 0.8781, 0.3982, 0.1803, 0.4674, 0.1516, 0.4674, 0.1516, 0.3982, 0.1803, 0.004757, 0.8105, 0.0, 0.8105, 0.0, 0.8105, 0.004757, 0.8105, 0.6198, 1.0, 0.6201, 0.8781, 0.6201, 0.8781, 0.6198, 1.0, 0.8799, 0.6247, 0.875, 0.6247, 0.875, 0.6247, 0.8799, 0.6247, 0.9375, 0.8105, 0.9327, 0.8105, 0.9327, 0.8105, 0.9375, 0.8105, 0.6299, 0.8781, 0.6302, 1.0, 0.6302, 1.0, 0.6299, 0.8781, 0.4733, 0.1659, 0.4041, 0.1945, 0.4041, 0.1945, 0.4733, 0.1659, 0.875, 0.6903, 0.8798, 0.6903, 0.8798, 0.6903, 0.875, 0.6903, 0.5573, 1.0, 0.5576, 0.8781, 0.5576, 0.8781, 0.5573, 1.0, 0.9423, 0.8105, 0.9375, 0.8105, 0.9375, 0.8105, 0.9423, 0.8105, 0.5674, 0.8781, 0.5677, 1.0, 0.5677, 1.0, 0.5674, 0.8781, 0.3602, 0.1289, 0.4132, 0.07593, 0.4132, 0.07593, 0.3602, 0.1289, 0.8702, 0.6903, 0.875, 0.6903, 0.875, 0.6903, 0.8702, 0.6903])
me_cylinder.materials.append(mat_material_001)
me_cylinder.materials.append(mat_material_002)
me_cylinder.update()

# ---- objects
ob_cylinder = bpy.data.objects.new('Cylinder', me_cylinder)

# ---- transforms, parenting, visibility, modifiers, constraints
ob_cylinder.location = (0.0, 0.0, 0.0)

# ---- collection membership
col_collection.objects.link(ob_cylinder)

# ---- scene / render settings (as saved in the file)
scene.frame_start = 1; scene.frame_end = 250; scene.frame_set(1)
scene.render.engine = 'BLENDER_EEVEE_NEXT'
scene.cycles.sampling_pattern = 'TABULATED_SOBOL'
scene.cycles.use_light_tree = False
scene.view_settings.view_transform = 'Filmic'
bpy.context.view_layer.update()

# ---- added for rendering (the .blend has no active camera and no usable light): camera, sun
cam_auto = bpy.data.cameras.new('AutoCamera')
cam_auto.lens = 50.0
cam_auto.sensor_width = 36.0
cam_auto.clip_end = 1000.0
ob_auto_camera = bpy.data.objects.new('AutoCamera', cam_auto)
scene.collection.objects.link(ob_auto_camera)
ob_auto_camera.location = (2.15688, -2.58825, 1.45737)
ob_auto_camera.rotation_euler = (1.09748, -7.21219e-08, 0.694738)
scene.camera = ob_auto_camera
light_auto_sun = bpy.data.lights.new('AutoSun', 'SUN')
light_auto_sun.energy = 3.0
light_auto_sun.angle = 0.0523599
ob_auto_sun = bpy.data.objects.new('AutoSun', light_auto_sun)
scene.collection.objects.link(ob_auto_sun)
ob_auto_sun.rotation_euler = (0.872665, 0.174533, 0.523599)
bpy.context.view_layer.update()
